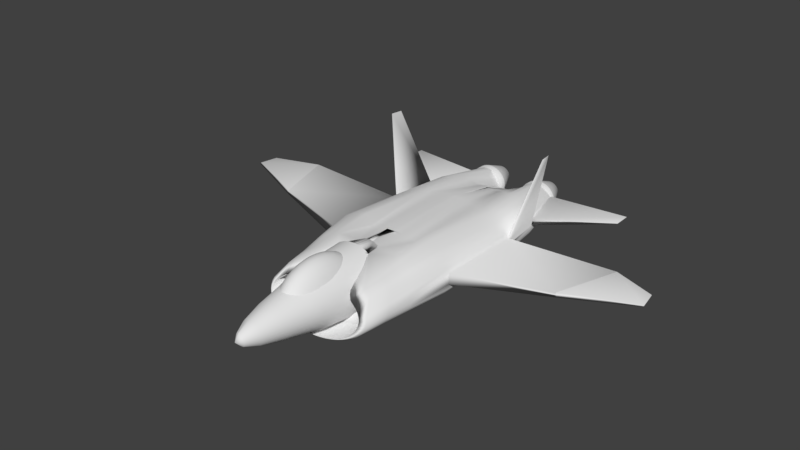 # Source: jet.blend  (saved by Blender 2.78.0; exported with 4.5.12 LTS)
import bpy
from mathutils import Matrix  # noqa: F401  (used for matrix-valued properties, if any)

bpy.ops.wm.read_factory_settings(use_empty=True)
scene = bpy.context.scene
scene.name = 'Scene'

# ---- collections
col_collection_1 = bpy.data.collections.new('Collection 1'); scene.collection.children.link(col_collection_1)

# ---- world
world_world = bpy.data.worlds.new('World'); scene.world = world_world
world_world.color = (0.05088, 0.05088, 0.05088)
world_world.use_sun_shadow = False
world_world.sun_shadow_jitter_overblur = 0.0
world_world.cycles.sampling_method = 'MANUAL'

# ---- meshes
me_cylinder_002 = bpy.data.meshes.new('Cylinder.002')
me_cylinder_002.from_pydata([(3.326, 0.589, -0.07419), (3.335, 0.5419, -0.06742), (3.279, 0.5802, -0.2046), (3.287, 0.5493, -0.201), (2.637, 0.5027, -0.335), (2.646, 0.3957, -0.3321), (2.336, 0.3699, 0.1173), (2.328, 0.5335, 0.1119), (-2.321, 0.5335, 0.1119), (-2.329, 0.3699, 0.1173), (-2.639, 0.3957, -0.3321), (-2.63, 0.5027, -0.335), (-3.28, 0.5493, -0.201), (-3.272, 0.5802, -0.2046), (-3.327, 0.5419, -0.06742), (-3.319, 0.589, -0.07419)], [], [(5, 4, 2, 3), (2, 0, 1, 3), (7, 6, 1, 0), (6, 5, 3, 1), (4, 7, 0, 2), (8, 9, 14, 15), (13, 15, 14, 12), (11, 8, 15, 13), (9, 10, 12, 14), (10, 11, 13, 12)])
me_cylinder_002.polygons.foreach_set('use_smooth', [True] * 10)
me_cylinder_002.use_remesh_preserve_volume = False
me_cylinder_002.use_remesh_preserve_attributes = False
me_cylinder_002.use_mirror_vertex_groups = False
me_cylinder_002.update()
me_cylinder_001 = bpy.data.meshes.new('Cylinder.001')
me_cylinder_001.from_pydata([(0.4474, 0.4583, -1.175), (0.4779, 0.451, -1.175), (0.5073, 0.4293, -1.175), (0.5344, 0.3941, -1.175), (0.5581, 0.3467, -1.175), (0.5776, 0.289, -1.175), (0.5921, 0.2231, -1.175), (0.601, 0.1517, -1.175), (0.604, 0.07732, -1.175), (0.601, 0.002995, -1.175), (0.5921, -0.06848, -1.175), (0.5776, -0.1343, -1.175), (0.5581, -0.1921, -1.175), (0.5344, -0.2395, -1.175), (0.5073, -0.2747, -1.175), (0.4779, -0.2964, -1.175), (0.4474, -0.3037, -1.175), (0.4168, -0.2964, -1.175), (0.3874, -0.2747, -1.175), (0.3603, -0.2395, -1.175), (0.3366, -0.1921, -1.175), (0.3171, -0.1343, -1.175), (0.3027, -0.06848, -1.175), (0.2937, 0.002995, -1.175), (0.2907, 0.07733, -1.175), (0.2937, 0.1517, -1.175), (0.3027, 0.2231, -1.175), (0.3171, 0.289, -1.175), (0.3366, 0.3467, -1.175), (0.3603, 0.3941, -1.175), (0.3874, 0.4293, -1.175), (0.4168, 0.451, -1.175), (0.4474, 0.7385, -1.039), (0.5004, 0.7258, -1.039), (0.5514, 0.6882, -1.039), (0.5984, 0.6271, -1.039), (0.6396, 0.5448, -1.039), (0.6734, 0.4446, -1.039), (0.6985, 0.3303, -1.039), (0.714, 0.2063, -1.039), (0.7192, 0.07732, -1.039), (0.714, -0.05166, -1.039), (0.6985, -0.1757, -1.039), (0.6734, -0.29, -1.039), (0.6396, -0.3902, -1.039), (0.5984, -0.4724, -1.039), (0.5514, -0.5335, -1.039), (0.5004, -0.5711, -1.039), (0.4474, -0.5838, -1.039), (0.3943, -0.5711, -1.039), (0.3434, -0.5335, -1.039), (0.2964, -0.4724, -1.039), (0.2552, -0.3902, -1.039), (0.2214, -0.29, -1.039), (0.1962, -0.1757, -1.039), (0.1808, -0.05166, -1.039), (0.1756, 0.07733, -1.039), (0.1808, 0.2063, -1.039), (0.1962, 0.3303, -1.039), (0.2214, 0.4447, -1.039), (0.2552, 0.5448, -1.039), (0.2964, 0.6271, -1.039), (0.3434, 0.6882, -1.039), (0.3943, 0.7258, -1.039), (0.4474, 0.4098, -1.175), (0.474, 0.4035, -1.175), (0.4997, 0.3845, -1.175), (0.5233, 0.3538, -1.175), (0.544, 0.3125, -1.175), (0.561, 0.2621, -1.175), (0.5737, 0.2046, -1.175), (0.5814, 0.1422, -1.175), (0.5841, 0.07732, -1.175), (0.5814, 0.01245, -1.175), (0.5737, -0.04993, -1.175), (0.561, -0.1074, -1.175), (0.544, -0.1578, -1.175), (0.5233, -0.1992, -1.175), (0.4997, -0.2299, -1.175), (0.474, -0.2488, -1.175), (0.4474, -0.2552, -1.175), (0.4207, -0.2488, -1.175), (0.3951, -0.2299, -1.175), (0.3714, -0.1992, -1.175), (0.3507, -0.1578, -1.175), (0.3337, -0.1074, -1.175), (0.3211, -0.04993, -1.175), (0.3133, 0.01245, -1.175), (0.3107, 0.07733, -1.175), (0.3133, 0.1422, -1.175), (0.3211, 0.2046, -1.175), (0.3337, 0.2621, -1.175), (0.3507, 0.3125, -1.175), (0.3714, 0.3538, -1.175), (0.3951, 0.3845, -1.175), (0.4207, 0.4035, -1.175), (0.4474, 0.4098, -1.175), (0.474, 0.4035, -1.175), (0.4997, 0.3845, -1.175), (0.5233, 0.3538, -1.175), (0.544, 0.3125, -1.175), (0.561, 0.2621, -1.175), (0.5737, 0.2046, -1.175), (0.5814, 0.1422, -1.175), (0.5841, 0.07732, -1.175), (0.5814, 0.01245, -1.175), (0.5737, -0.04993, -1.175), (0.561, -0.1074, -1.175), (0.544, -0.1578, -1.175), (0.5233, -0.1992, -1.175), (0.4997, -0.2299, -1.175), (0.474, -0.2488, -1.175), (0.4474, -0.2552, -1.175), (0.4207, -0.2488, -1.175), (0.3951, -0.2299, -1.175), (0.3714, -0.1992, -1.175), (0.3507, -0.1578, -1.175), (0.3337, -0.1074, -1.175), (0.3211, -0.04993, -1.175), (0.3133, 0.01245, -1.175), (0.3107, 0.07733, -1.175), (0.3133, 0.1422, -1.175), (0.3211, 0.2046, -1.175), (0.3337, 0.2621, -1.175), (0.3507, 0.3125, -1.175), (0.3714, 0.3538, -1.175), (0.3951, 0.3845, -1.175), (0.4207, 0.4035, -1.175), (-0.4134, 0.4035, -1.175), (-0.3878, 0.3845, -1.175), (-0.3642, 0.3538, -1.175), (-0.3435, 0.3125, -1.175), (-0.3265, 0.2621, -1.175), (-0.3138, 0.2046, -1.175), (-0.306, 0.1422, -1.175), (-0.3034, 0.07732, -1.175), (-0.306, 0.01245, -1.175), (-0.3138, -0.04993, -1.175), (-0.3265, -0.1074, -1.175), (-0.3435, -0.1578, -1.175), (-0.3642, -0.1992, -1.175), (-0.3878, -0.2299, -1.175), (-0.4134, -0.2488, -1.175), (-0.4401, -0.2552, -1.175), (-0.4668, -0.2488, -1.175), (-0.4924, -0.2299, -1.175), (-0.5161, -0.1992, -1.175), (-0.5368, -0.1578, -1.175), (-0.5538, -0.1074, -1.175), (-0.5664, -0.04993, -1.175), (-0.5742, 0.01245, -1.175), (-0.5768, 0.07732, -1.175), (-0.5742, 0.1422, -1.175), (-0.5664, 0.2046, -1.175), (-0.5538, 0.2621, -1.175), (-0.5368, 0.3125, -1.175), (-0.5161, 0.3538, -1.175), (-0.4924, 0.3845, -1.175), (-0.4668, 0.4035, -1.175), (-0.4401, 0.4098, -1.175), (-0.4134, 0.4035, -1.175), (-0.3878, 0.3845, -1.175), (-0.3642, 0.3538, -1.175), (-0.3435, 0.3125, -1.175), (-0.3265, 0.2621, -1.175), (-0.3138, 0.2046, -1.175), (-0.306, 0.1422, -1.175), (-0.3034, 0.07732, -1.175), (-0.306, 0.01245, -1.175), (-0.3138, -0.04993, -1.175), (-0.3265, -0.1074, -1.175), (-0.3435, -0.1578, -1.175), (-0.3642, -0.1992, -1.175), (-0.3878, -0.2299, -1.175), (-0.4134, -0.2488, -1.175), (-0.4401, -0.2552, -1.175), (-0.4668, -0.2488, -1.175), (-0.4924, -0.2299, -1.175), (-0.5161, -0.1992, -1.175), (-0.5368, -0.1578, -1.175), (-0.5538, -0.1074, -1.175), (-0.5664, -0.04993, -1.175), (-0.5742, 0.01245, -1.175), (-0.5768, 0.07732, -1.175), (-0.5742, 0.1422, -1.175), (-0.5664, 0.2046, -1.175), (-0.5538, 0.2621, -1.175), (-0.5368, 0.3125, -1.175), (-0.5161, 0.3538, -1.175), (-0.4924, 0.3845, -1.175), (-0.4668, 0.4035, -1.175), (-0.4401, 0.4098, -1.175), (-0.3871, 0.7258, -1.039), (-0.3361, 0.6882, -1.039), (-0.2891, 0.6271, -1.039), (-0.2479, 0.5448, -1.039), (-0.2141, 0.4446, -1.039), (-0.189, 0.3303, -1.039), (-0.1735, 0.2063, -1.039), (-0.1683, 0.07732, -1.039), (-0.1735, -0.05166, -1.039), (-0.189, -0.1757, -1.039), (-0.2141, -0.29, -1.039), (-0.2479, -0.3902, -1.039), (-0.2891, -0.4724, -1.039), (-0.3361, -0.5335, -1.039), (-0.3871, -0.5711, -1.039), (-0.4401, -0.5838, -1.039), (-0.4931, -0.5711, -1.039), (-0.5441, -0.5335, -1.039), (-0.5911, -0.4724, -1.039), (-0.6323, -0.3902, -1.039), (-0.6661, -0.29, -1.039), (-0.6912, -0.1757, -1.039), (-0.7067, -0.05166, -1.039), (-0.7119, 0.07732, -1.039), (-0.7067, 0.2063, -1.039), (-0.6912, 0.3303, -1.039), (-0.6661, 0.4446, -1.039), (-0.6323, 0.5448, -1.039), (-0.5911, 0.6271, -1.039), (-0.5441, 0.6882, -1.039), (-0.4931, 0.7258, -1.039), (-0.4401, 0.7385, -1.039), (-0.4096, 0.451, -1.175), (-0.3802, 0.4293, -1.175), (-0.3531, 0.3941, -1.175), (-0.3294, 0.3467, -1.175), (-0.3099, 0.289, -1.175), (-0.2954, 0.2231, -1.175), (-0.2865, 0.1517, -1.175), (-0.2835, 0.07732, -1.175), (-0.2865, 0.002994, -1.175), (-0.2954, -0.06848, -1.175), (-0.3099, -0.1344, -1.175), (-0.3294, -0.1921, -1.175), (-0.3531, -0.2395, -1.175), (-0.3802, -0.2747, -1.175), (-0.4096, -0.2964, -1.175), (-0.4401, -0.3037, -1.175), (-0.4707, -0.2964, -1.175), (-0.5001, -0.2747, -1.175), (-0.5271, -0.2395, -1.175), (-0.5509, -0.1921, -1.175), (-0.5704, -0.1344, -1.175), (-0.5848, -0.06848, -1.175), (-0.5937, 0.002993, -1.175), (-0.5968, 0.07732, -1.175), (-0.5937, 0.1517, -1.175), (-0.5848, 0.2231, -1.175), (-0.5704, 0.289, -1.175), (-0.5509, 0.3467, -1.175), (-0.5271, 0.3941, -1.175), (-0.5001, 0.4293, -1.175), (-0.4707, 0.451, -1.175), (-0.4401, 0.4583, -1.175)], [], [(2, 3, 67, 66), (31, 63, 32, 0), (30, 62, 63, 31), (29, 61, 62, 30), (28, 60, 61, 29), (27, 59, 60, 28), (26, 58, 59, 27), (25, 57, 58, 26), (24, 56, 57, 25), (23, 55, 56, 24), (22, 54, 55, 23), (21, 53, 54, 22), (20, 52, 53, 21), (19, 51, 52, 20), (18, 50, 51, 19), (17, 49, 50, 18), (16, 48, 49, 17), (15, 47, 48, 16), (14, 46, 47, 15), (13, 45, 46, 14), (12, 44, 45, 13), (11, 43, 44, 12), (10, 42, 43, 11), (9, 41, 42, 10), (8, 40, 41, 9), (7, 39, 40, 8), (6, 38, 39, 7), (5, 37, 38, 6), (4, 36, 37, 5), (3, 35, 36, 4), (2, 34, 35, 3), (1, 33, 34, 2), (0, 32, 33, 1), (64, 65, 97, 96), (11, 12, 76, 75), (20, 21, 85, 84), (29, 30, 94, 93), (7, 8, 72, 71), (16, 17, 81, 80), (25, 26, 90, 89), (3, 4, 68, 67), (12, 13, 77, 76), (21, 22, 86, 85), (30, 31, 95, 94), (8, 9, 73, 72), (17, 18, 82, 81), (26, 27, 91, 90), (4, 5, 69, 68), (13, 14, 78, 77), (22, 23, 87, 86), (0, 1, 65, 64), (31, 0, 64, 95), (9, 10, 74, 73), (18, 19, 83, 82), (27, 28, 92, 91), (5, 6, 70, 69), (14, 15, 79, 78), (23, 24, 88, 87), (1, 2, 66, 65), (10, 11, 75, 74), (19, 20, 84, 83), (28, 29, 93, 92), (6, 7, 71, 70), (15, 16, 80, 79), (24, 25, 89, 88), (91, 92, 124, 123), (78, 79, 111, 110), (65, 66, 98, 97), (92, 93, 125, 124), (79, 80, 112, 111), (66, 67, 99, 98), (93, 94, 126, 125), (80, 81, 113, 112), (67, 68, 100, 99), (94, 95, 127, 126), (81, 82, 114, 113), (68, 69, 101, 100), (95, 64, 96, 127), (82, 83, 115, 114), (69, 70, 102, 101), (83, 84, 116, 115), (70, 71, 103, 102), (84, 85, 117, 116), (71, 72, 104, 103), (85, 86, 118, 117), (72, 73, 105, 104), (86, 87, 119, 118), (73, 74, 106, 105), (87, 88, 120, 119), (74, 75, 107, 106), (88, 89, 121, 120), (75, 76, 108, 107), (89, 90, 122, 121), (76, 77, 109, 108), (90, 91, 123, 122), (77, 78, 110, 109), (165, 164, 132, 133), (166, 165, 133, 134), (167, 166, 134, 135), (168, 167, 135, 136), (169, 168, 136, 137), (170, 169, 137, 138), (171, 170, 138, 139), (244, 243, 179, 180), (226, 225, 161, 162), (239, 238, 174, 175), (252, 251, 187, 188), (234, 233, 169, 170), (247, 246, 182, 183), (229, 228, 164, 165), (242, 241, 177, 178), (255, 254, 190, 191), (246, 245, 181, 182), (228, 227, 163, 164), (232, 231, 167, 168), (249, 248, 184, 185), (231, 230, 166, 167), (164, 163, 131, 132), (190, 189, 157, 158), (176, 175, 143, 144), (162, 161, 129, 130), (188, 187, 155, 156), (174, 173, 141, 142), (160, 191, 159, 128), (186, 185, 153, 154), (185, 184, 152, 153), (237, 205, 204, 236), (238, 206, 205, 237), (239, 207, 206, 238), (240, 208, 207, 239), (241, 209, 208, 240), (242, 210, 209, 241), (243, 211, 210, 242), (244, 212, 211, 243), (245, 213, 212, 244), (246, 214, 213, 245), (247, 215, 214, 246), (248, 216, 215, 247), (249, 217, 216, 248), (250, 218, 217, 249), (251, 219, 218, 250), (252, 220, 219, 251), (253, 221, 220, 252), (254, 222, 221, 253), (255, 223, 222, 254), (191, 190, 158, 159), (236, 204, 203, 235), (235, 203, 202, 234), (234, 202, 201, 233), (233, 201, 200, 232), (232, 200, 199, 231), (231, 199, 198, 230), (230, 198, 197, 229), (229, 197, 196, 228), (228, 196, 195, 227), (227, 195, 194, 226), (226, 194, 193, 225), (253, 252, 188, 189), (184, 183, 151, 152), (183, 182, 150, 151), (182, 181, 149, 150), (181, 180, 148, 149), (180, 179, 147, 148), (179, 178, 146, 147), (178, 177, 145, 146), (245, 244, 180, 181), (241, 240, 176, 177), (236, 235, 171, 172), (224, 192, 223, 255), (235, 234, 170, 171), (248, 247, 183, 184), (230, 229, 165, 166), (243, 242, 178, 179), (225, 224, 160, 161), (238, 237, 173, 174), (251, 250, 186, 187), (233, 232, 168, 169), (224, 255, 191, 160), (237, 236, 172, 173), (250, 249, 185, 186), (254, 253, 189, 190), (227, 226, 162, 163), (240, 239, 175, 176), (177, 176, 144, 145), (163, 162, 130, 131), (189, 188, 156, 157), (175, 174, 142, 143), (161, 160, 128, 129), (187, 186, 154, 155), (173, 172, 140, 141), (172, 171, 139, 140), (225, 193, 192, 224)])
me_cylinder_001.polygons.foreach_set('use_smooth', [True] * 192)
me_cylinder_001.use_remesh_preserve_volume = False
me_cylinder_001.use_remesh_preserve_attributes = False
me_cylinder_001.use_mirror_vertex_groups = False
me_cylinder_001.update()
me_sphere_002 = bpy.data.meshes.new('Sphere.002')
me_sphere_002.from_pydata([(0.03806, 0.1913, 0.9808), (0.07466, 0.3753, 0.9239), (0.1084, 0.5449, 0.8315), (0.1379, 0.6935, 0.7071), (0.1622, 0.8155, 0.5556), (0.1802, 0.9061, 0.3827), (0.07466, 0.1802, 0.9808), (0.1464, 0.3536, 0.9239), (0.2126, 0.5133, 0.8315), (0.2706, 0.6533, 0.7071), (0.3182, 0.7682, 0.5556), (0.3536, 0.8536, 0.3827), (0.1084, 0.1622, 0.9808), (0.2126, 0.3182, 0.9239), (0.3087, 0.4619, 0.8315), (0.3928, 0.5879, 0.7071), (0.4619, 0.6913, 0.5556), (0.5133, 0.7682, 0.3827), (0.1379, 0.1379, 0.9808), (0.2706, 0.2706, 0.9239), (0.3928, 0.3928, 0.8315), (0.5, 0.5, 0.7071), (0.5879, 0.5879, 0.5556), (0.6533, 0.6533, 0.3827), (0.1622, 0.1084, 0.9808), (0.3182, 0.2126, 0.9239), (0.4619, 0.3087, 0.8315), (0.5879, 0.3928, 0.7071), (0.6913, 0.4619, 0.5556), (0.7682, 0.5133, 0.3827), (0.1802, 0.07466, 0.9808), (0.3536, 0.1464, 0.9239), (0.5133, 0.2126, 0.8315), (0.6533, 0.2706, 0.7071), (0.7682, 0.3182, 0.5556), (0.8536, 0.3536, 0.3827), (0.1913, 0.03806, 0.9808), (0.3753, 0.07466, 0.9239), (0.5449, 0.1084, 0.8315), (0.6935, 0.1379, 0.7071), (0.8155, 0.1622, 0.5556), (0.9061, 0.1802, 0.3827), (0.1951, -3.266e-07, 0.9808), (0.3827, -3.192e-07, 0.9239), (0.5556, -3.117e-07, 0.8315), (0.7071, -3.192e-07, 0.7071), (0.8315, -3.341e-07, 0.5556), (0.9239, -2.745e-07, 0.3827), (0.1913, -0.03806, 0.9808), (0.3753, -0.07466, 0.9239), (0.5449, -0.1084, 0.8315), (0.6935, -0.138, 0.7071), (0.8155, -0.1622, 0.5556), (0.9061, -0.1802, 0.3827), (0.1802, -0.07466, 0.9808), (0.3536, -0.1464, 0.9239), (0.5133, -0.2126, 0.8315), (0.6533, -0.2706, 0.7071), (0.7682, -0.3182, 0.5556), (0.8536, -0.3536, 0.3827), (0.1622, -0.1084, 0.9808), (0.3182, -0.2126, 0.9239), (0.4619, -0.3087, 0.8315), (0.5879, -0.3928, 0.7071), (0.6913, -0.4619, 0.5556), (0.7682, -0.5133, 0.3827), (0.1379, -0.138, 0.9808), (0.2706, -0.2706, 0.9239), (0.3928, -0.3928, 0.8315), (0.5, -0.5, 0.7071), (0.5879, -0.5879, 0.5556), (0.6533, -0.6533, 0.3827), (0.1084, -0.1622, 0.9808), (0.2126, -0.3182, 0.9239), (0.3087, -0.4619, 0.8315), (0.3928, -0.5879, 0.7071), (0.4619, -0.6913, 0.5556), (0.5133, -0.7682, 0.3827), (0.07466, -0.1802, 0.9808), (0.1464, -0.3536, 0.9239), (0.2126, -0.5133, 0.8315), (0.2706, -0.6533, 0.7071), (0.3182, -0.7682, 0.5556), (0.3536, -0.8536, 0.3827), (0.03806, -0.1913, 0.9808), (0.07466, -0.3753, 0.9239), (0.1084, -0.5449, 0.8315), (0.1379, -0.6935, 0.7071), (0.1622, -0.8155, 0.5556), (0.1802, -0.9061, 0.3827), (-7.212e-09, -0.1951, 0.9808), (4.122e-08, -0.3827, 0.9239), (2.632e-08, -0.5556, 0.8315), (-2.584e-08, -0.7071, 0.7071), (-8.544e-08, -0.8315, 0.5556), (6.357e-08, -0.9239, 0.3827), (-0.03806, -0.1913, 0.9808), (-0.07466, -0.3753, 0.9239), (-0.1084, -0.5449, 0.8315), (-0.1379, -0.6935, 0.7071), (-0.1622, -0.8155, 0.5556), (-0.1802, -0.9061, 0.3827), (-0.07466, -0.1802, 0.9808), (-0.1464, -0.3536, 0.9239), (-0.2126, -0.5133, 0.8315), (-0.2706, -0.6533, 0.7071), (-0.3182, -0.7682, 0.5556), (-0.3536, -0.8536, 0.3827), (-1.81e-07, -5.968e-07, 1.0), (-0.1084, -0.1622, 0.9808), (-0.2126, -0.3182, 0.9239), (-0.3087, -0.4619, 0.8315), (-0.3928, -0.5879, 0.7071), (-0.4619, -0.6913, 0.5556), (-0.5133, -0.7682, 0.3827), (-0.1379, -0.138, 0.9808), (-0.2706, -0.2706, 0.9239), (-0.3928, -0.3928, 0.8315), (-0.5, -0.5, 0.7071), (-0.5879, -0.5879, 0.5556), (-0.6533, -0.6533, 0.3827), (-0.1622, -0.1084, 0.9808), (-0.3182, -0.2126, 0.9239), (-0.4619, -0.3087, 0.8315), (-0.5879, -0.3928, 0.7071), (-0.6913, -0.4619, 0.5556), (-0.7682, -0.5133, 0.3827), (-0.1802, -0.07466, 0.9808), (-0.3536, -0.1464, 0.9239), (-0.5133, -0.2126, 0.8315), (-0.6533, -0.2706, 0.7071), (-0.7682, -0.3182, 0.5556), (-0.8536, -0.3536, 0.3827), (-0.1913, -0.03806, 0.9808), (-0.3753, -0.07466, 0.9239), (-0.5449, -0.1084, 0.8315), (-0.6935, -0.1379, 0.7071), (-0.8155, -0.1622, 0.5556), (-0.9061, -0.1802, 0.3827), (-0.1951, -3.117e-07, 0.9808), (-0.3827, -2.819e-07, 0.9239), (-0.5556, -2.819e-07, 0.8315), (-0.7071, -1.851e-07, 0.7071), (-0.8315, -1.404e-07, 0.5556), (-0.9239, -3.192e-07, 0.3827), (-0.1913, 0.03806, 0.9808), (-0.3753, 0.07466, 0.9239), (-0.5449, 0.1084, 0.8315), (-0.6935, 0.1379, 0.7071), (-0.8155, 0.1622, 0.5556), (-0.9061, 0.1802, 0.3827), (-0.1802, 0.07466, 0.9808), (-0.3536, 0.1464, 0.9239), (-0.5133, 0.2126, 0.8315), (-0.6533, 0.2706, 0.7071), (-0.7682, 0.3182, 0.5556), (-0.8536, 0.3536, 0.3827), (-0.1622, 0.1084, 0.9808), (-0.3182, 0.2126, 0.9239), (-0.4619, 0.3087, 0.8315), (-0.5879, 0.3928, 0.7071), (-0.6913, 0.4619, 0.5556), (-0.7682, 0.5133, 0.3827), (-0.1379, 0.1379, 0.9808), (-0.2706, 0.2706, 0.9239), (-0.3928, 0.3928, 0.8315), (-0.5, 0.5, 0.7071), (-0.5879, 0.5879, 0.5556), (-0.6533, 0.6533, 0.3827), (-0.1084, 0.1622, 0.9808), (-0.2126, 0.3182, 0.9239), (-0.3087, 0.4619, 0.8315), (-0.3928, 0.5879, 0.7071), (-0.4619, 0.6913, 0.5556), (-0.5133, 0.7682, 0.3827), (-0.07466, 0.1802, 0.9808), (-0.1464, 0.3536, 0.9239), (-0.2126, 0.5133, 0.8315), (-0.2706, 0.6533, 0.7071), (-0.3182, 0.7682, 0.5556), (-0.3536, 0.8536, 0.3827), (-0.03806, 0.1913, 0.9808), (-0.07466, 0.3753, 0.9239), (-0.1084, 0.5449, 0.8315), (-0.1379, 0.6935, 0.7071), (-0.1622, 0.8155, 0.5556), (-0.1802, 0.9061, 0.3827), (3.749e-08, 0.1951, 0.9808), (7.847e-08, 0.3827, 0.9239), (1.083e-07, 0.5556, 0.8315), (1.53e-07, 0.7071, 0.7071), (2.722e-07, 0.8315, 0.5556), (6.357e-08, 0.9239, 0.3827)], [], [(188, 187, 0, 1), (189, 188, 1, 2), (190, 189, 2, 3), (191, 190, 3, 4), (192, 191, 4, 5), (187, 108, 0), (0, 108, 6), (1, 0, 6, 7), (2, 1, 7, 8), (3, 2, 8, 9), (4, 3, 9, 10), (5, 4, 10, 11), (10, 9, 15, 16), (11, 10, 16, 17), (6, 108, 12), (7, 6, 12, 13), (8, 7, 13, 14), (9, 8, 14, 15), (13, 12, 18, 19), (14, 13, 19, 20), (15, 14, 20, 21), (16, 15, 21, 22), (17, 16, 22, 23), (12, 108, 18), (23, 22, 28, 29), (18, 108, 24), (19, 18, 24, 25), (20, 19, 25, 26), (21, 20, 26, 27), (22, 21, 27, 28), (25, 24, 30, 31), (26, 25, 31, 32), (27, 26, 32, 33), (28, 27, 33, 34), (29, 28, 34, 35), (24, 108, 30), (35, 34, 40, 41), (30, 108, 36), (31, 30, 36, 37), (32, 31, 37, 38), (33, 32, 38, 39), (34, 33, 39, 40), (38, 37, 43, 44), (39, 38, 44, 45), (40, 39, 45, 46), (41, 40, 46, 47), (36, 108, 42), (37, 36, 42, 43), (42, 108, 48), (43, 42, 48, 49), (44, 43, 49, 50), (45, 44, 50, 51), (46, 45, 51, 52), (47, 46, 52, 53), (50, 49, 55, 56), (51, 50, 56, 57), (52, 51, 57, 58), (53, 52, 58, 59), (48, 108, 54), (49, 48, 54, 55), (54, 108, 60), (55, 54, 60, 61), (56, 55, 61, 62), (57, 56, 62, 63), (58, 57, 63, 64), (59, 58, 64, 65), (63, 62, 68, 69), (64, 63, 69, 70), (65, 64, 70, 71), (60, 108, 66), (61, 60, 66, 67), (62, 61, 67, 68), (66, 108, 72), (67, 66, 72, 73), (68, 67, 73, 74), (69, 68, 74, 75), (70, 69, 75, 76), (71, 70, 76, 77), (76, 75, 81, 82), (77, 76, 82, 83), (72, 108, 78), (73, 72, 78, 79), (74, 73, 79, 80), (75, 74, 80, 81), (78, 108, 84), (79, 78, 84, 85), (80, 79, 85, 86), (81, 80, 86, 87), (82, 81, 87, 88), (83, 82, 88, 89), (88, 87, 93, 94), (89, 88, 94, 95), (84, 108, 90), (85, 84, 90, 91), (86, 85, 91, 92), (87, 86, 92, 93), (91, 90, 96, 97), (92, 91, 97, 98), (93, 92, 98, 99), (94, 93, 99, 100), (95, 94, 100, 101), (90, 108, 96), (101, 100, 106, 107), (96, 108, 102), (97, 96, 102, 103), (98, 97, 103, 104), (99, 98, 104, 105), (100, 99, 105, 106), (103, 102, 109, 110), (104, 103, 110, 111), (105, 104, 111, 112), (106, 105, 112, 113), (107, 106, 113, 114), (102, 108, 109), (114, 113, 119, 120), (109, 108, 115), (110, 109, 115, 116), (111, 110, 116, 117), (112, 111, 117, 118), (113, 112, 118, 119), (117, 116, 122, 123), (118, 117, 123, 124), (119, 118, 124, 125), (120, 119, 125, 126), (115, 108, 121), (116, 115, 121, 122), (121, 108, 127), (122, 121, 127, 128), (123, 122, 128, 129), (124, 123, 129, 130), (125, 124, 130, 131), (126, 125, 131, 132), (130, 129, 135, 136), (131, 130, 136, 137), (132, 131, 137, 138), (127, 108, 133), (128, 127, 133, 134), (129, 128, 134, 135), (133, 108, 139), (134, 133, 139, 140), (135, 134, 140, 141), (136, 135, 141, 142), (137, 136, 142, 143), (138, 137, 143, 144), (142, 141, 147, 148), (143, 142, 148, 149), (144, 143, 149, 150), (139, 108, 145), (140, 139, 145, 146), (141, 140, 146, 147), (145, 108, 151), (146, 145, 151, 152), (147, 146, 152, 153), (148, 147, 153, 154), (149, 148, 154, 155), (150, 149, 155, 156), (155, 154, 160, 161), (156, 155, 161, 162), (151, 108, 157), (152, 151, 157, 158), (153, 152, 158, 159), (154, 153, 159, 160), (157, 108, 163), (158, 157, 163, 164), (159, 158, 164, 165), (160, 159, 165, 166), (161, 160, 166, 167), (162, 161, 167, 168), (167, 166, 172, 173), (168, 167, 173, 174), (163, 108, 169), (164, 163, 169, 170), (165, 164, 170, 171), (166, 165, 171, 172), (170, 169, 175, 176), (171, 170, 176, 177), (172, 171, 177, 178), (173, 172, 178, 179), (174, 173, 179, 180), (169, 108, 175), (180, 179, 185, 186), (175, 108, 181), (176, 175, 181, 182), (177, 176, 182, 183), (178, 177, 183, 184), (179, 178, 184, 185), (183, 182, 188, 189), (184, 183, 189, 190), (185, 184, 190, 191), (186, 185, 191, 192), (181, 108, 187), (182, 181, 187, 188)])
me_sphere_002.polygons.foreach_set('use_smooth', [True] * 192)
me_sphere_002.use_remesh_preserve_volume = False
me_sphere_002.use_remesh_preserve_attributes = False
me_sphere_002.use_mirror_vertex_groups = False
me_sphere_002.update()
me_sphere = bpy.data.meshes.new('Sphere')
me_sphere.from_pydata([(0.03806, 0.1913, 1.031), (0.07466, 0.3753, 0.945), (0.1084, 0.5449, 0.8057), (0.1379, 0.6935, 0.66), (0.1622, 0.8155, 0.5556), (0.1802, 0.9061, 0.3827), (0.1913, 0.9619, 0.1951), (0.07466, 0.1802, 1.031), (0.1464, 0.3536, 0.945), (0.2126, 0.5133, 0.8057), (0.2706, 0.6533, 0.66), (0.3182, 0.7682, 0.5556), (0.3536, 0.8536, 0.3827), (0.3753, 0.9061, 0.1951), (0.1084, 0.1622, 1.031), (0.2126, 0.3182, 0.945), (0.3087, 0.4619, 0.8057), (0.3928, 0.5879, 0.66), (0.4619, 0.6913, 0.5556), (0.5133, 0.7682, 0.3827), (0.5449, 0.8155, 0.1951), (0.1379, 0.1379, 1.031), (0.2706, 0.2706, 0.945), (0.3928, 0.3928, 0.8057), (0.5, 0.5, 0.66), (0.5879, 0.5879, 0.5556), (0.6533, 0.6533, 0.3827), (0.6935, 0.6935, 0.1951), (0.1622, 0.1084, 1.031), (0.3182, 0.2126, 0.945), (0.4619, 0.3087, 0.8057), (0.5879, 0.3928, 0.66), (0.6913, 0.4619, 0.5556), (0.7682, 0.5133, 0.3827), (0.8155, 0.5449, 0.1951), (0.1802, 0.07466, 1.031), (0.3536, 0.1464, 0.945), (0.5133, 0.2126, 0.8057), (0.6533, 0.2706, 0.66), (0.7682, 0.3182, 0.5556), (0.8536, 0.3536, 0.3827), (0.9061, 0.3753, 0.1951), (0.1913, 0.03806, 1.031), (0.3753, 0.07466, 0.945), (0.5449, 0.1084, 0.8057), (0.6935, 0.1379, 0.66), (0.8155, 0.1622, 0.5556), (0.9061, 0.1802, 0.3827), (0.9619, 0.1913, 0.1951), (0.1951, -3.204e-07, 1.031), (0.3827, -3.129e-07, 0.945), (0.5556, -3.129e-07, 0.8057), (0.7071, -3.297e-07, 0.66), (0.8315, -3.341e-07, 0.5556), (0.9239, -2.745e-07, 0.3827), (0.9808, -3.937e-07, 0.1951), (0.1913, -0.03806, 1.031), (0.3753, -0.07466, 0.945), (0.5449, -0.1084, 0.8057), (0.6935, -0.138, 0.66), (0.8155, -0.1622, 0.5556), (0.9061, -0.1802, 0.3827), (0.9619, -0.1913, 0.1951), (0.1802, -0.07466, 1.031), (0.3536, -0.1464, 0.945), (0.5133, -0.2126, 0.8057), (0.6533, -0.2706, 0.66), (0.7682, -0.3182, 0.5556), (0.8536, -0.3536, 0.3827), (0.9061, -0.3753, 0.1951), (0.1622, -0.1084, 1.031), (0.3182, -0.2126, 0.945), (0.4619, -0.3087, 0.8057), (0.5879, -0.3928, 0.66), (0.6913, -0.4619, 0.5556), (0.7682, -0.5133, 0.3827), (0.8155, -0.5449, 0.1951), (0.1379, -0.138, 1.031), (0.2706, -0.2706, 0.945), (0.3928, -0.3928, 0.8057), (0.5, -0.5, 0.66), (0.5879, -0.5879, 0.5556), (0.6533, -0.6533, 0.3827), (0.6935, -0.6935, 0.1951), (0.1084, -0.1622, 1.031), (0.2126, -0.3182, 0.945), (0.3087, -0.4619, 0.8057), (0.3928, -0.5879, 0.66), (0.4619, -0.6913, 0.5556), (0.5133, -0.7682, 0.3827), (0.5449, -0.8155, 0.1951), (0.07466, -0.1802, 1.017), (0.1464, -0.3536, 0.945), (0.2126, -0.5133, 0.8222), (0.2706, -0.6533, 0.66), (0.3182, -0.7682, 0.5556), (0.3536, -0.8536, 0.3827), (0.3753, -0.9061, 0.1951), (0.03806, -0.1913, 1.017), (0.07466, -0.3753, 0.9428), (0.1084, -0.5449, 0.8222), (0.1379, -0.6935, 0.66), (0.1622, -0.8155, 0.5556), (0.1802, -0.9061, 0.3827), (0.1913, -0.9619, 0.1951), (-7.212e-09, -0.1951, 1.017), (4.122e-08, -0.3827, 0.9428), (2.632e-08, -0.5556, 0.8222), (-2.584e-08, -0.7071, 0.66), (-8.544e-08, -0.8315, 0.5556), (6.357e-08, -0.9239, 0.3827), (-8.544e-08, -0.9808, 0.1951), (-0.03806, -0.1913, 1.017), (-0.07466, -0.3753, 0.9428), (-0.1084, -0.5449, 0.8222), (-0.1379, -0.6935, 0.66), (-0.1622, -0.8155, 0.5556), (-0.1802, -0.9061, 0.3827), (-0.1913, -0.9619, 0.1951), (-0.07466, -0.1802, 1.017), (-0.1464, -0.3536, 0.9428), (-0.2126, -0.5133, 0.8222), (-0.2706, -0.6533, 0.66), (-0.3182, -0.7682, 0.5556), (-0.3536, -0.8536, 0.3827), (-0.3753, -0.9061, 0.1951), (-1.788e-07, -5.811e-07, 1.06), (-0.1084, -0.1622, 1.017), (-0.2126, -0.3182, 0.9428), (-0.3087, -0.4619, 0.8222), (-0.3928, -0.5879, 0.66), (-0.4619, -0.6913, 0.5556), (-0.5133, -0.7682, 0.3827), (-0.5449, -0.8155, 0.1951), (-0.1379, -0.138, 1.017), (-0.2706, -0.2706, 0.9428), (-0.3928, -0.3928, 0.8222), (-0.5, -0.5, 0.66), (-0.5879, -0.5879, 0.5556), (-0.6533, -0.6533, 0.3827), (-0.6935, -0.6935, 0.1951), (-0.1622, -0.1084, 1.017), (-0.3182, -0.2126, 0.9428), (-0.4619, -0.3087, 0.8222), (-0.5879, -0.3928, 0.66), (-0.6913, -0.4619, 0.5556), (-0.7682, -0.5133, 0.3827), (-0.8155, -0.5449, 0.1951), (-0.1802, -0.07466, 1.017), (-0.3536, -0.1464, 0.9428), (-0.5133, -0.2126, 0.8222), (-0.6533, -0.2706, 0.66), (-0.7682, -0.3182, 0.5556), (-0.8536, -0.3536, 0.3827), (-0.9061, -0.3753, 0.1951), (-0.1913, -0.03806, 1.017), (-0.3753, -0.07466, 0.9428), (-0.5449, -0.1084, 0.8222), (-0.6935, -0.1379, 0.66), (-0.8155, -0.1622, 0.5556), (-0.9061, -0.1802, 0.3827), (-0.9619, -0.1913, 0.1951), (-0.1951, -3.036e-07, 1.017), (-0.3827, -2.777e-07, 0.9428), (-0.5556, -2.84e-07, 0.8222), (-0.7071, -1.956e-07, 0.66), (-0.8315, -1.404e-07, 0.5556), (-0.9239, -3.192e-07, 0.3827), (-0.9808, -9.567e-08, 0.1951), (-0.1913, 0.03806, 1.017), (-0.3753, 0.07466, 0.9428), (-0.5449, 0.1084, 0.8222), (-0.6935, 0.1379, 0.66), (-0.8155, 0.1622, 0.5556), (-0.9061, 0.1802, 0.3827), (-0.9619, 0.1913, 0.1951), (-0.1802, 0.07466, 1.017), (-0.3536, 0.1464, 0.9428), (-0.5133, 0.2126, 0.8222), (-0.6533, 0.2706, 0.66), (-0.7682, 0.3182, 0.5556), (-0.8536, 0.3536, 0.3827), (-0.9061, 0.3753, 0.1951), (-0.1622, 0.1084, 1.017), (-0.3182, 0.2126, 0.9428), (-0.4619, 0.3087, 0.8222), (-0.5879, 0.3928, 0.66), (-0.6913, 0.4619, 0.5556), (-0.7682, 0.5133, 0.3827), (-0.8155, 0.5449, 0.1951), (-0.1379, 0.1379, 1.017), (-0.2706, 0.2706, 0.9428), (-0.3928, 0.3928, 0.8222), (-0.5, 0.5, 0.66), (-0.5879, 0.5879, 0.5556), (-0.6533, 0.6533, 0.3827), (-0.6935, 0.6935, 0.1951), (-0.1084, 0.1622, 1.017), (-0.2126, 0.3182, 0.9428), (-0.3087, 0.4619, 0.8222), (-0.3928, 0.5879, 0.66), (-0.4619, 0.6913, 0.5556), (-0.5133, 0.7682, 0.3827), (-0.5449, 0.8155, 0.1951), (-0.07466, 0.1802, 1.017), (-0.1464, 0.3536, 0.945), (-0.2126, 0.5133, 0.8057), (-0.2706, 0.6533, 0.66), (-0.3182, 0.7682, 0.5556), (-0.3536, 0.8536, 0.3827), (-0.3753, 0.9061, 0.1951), (-0.03806, 0.1913, 1.031), (-0.07466, 0.3753, 0.945), (-0.1084, 0.5449, 0.8057), (-0.1379, 0.6935, 0.66), (-0.1622, 0.8155, 0.5556), (-0.1802, 0.9061, 0.3827), (-0.1913, 0.9619, 0.1951), (4.47e-08, 0.1951, 1.031), (7.451e-08, 0.3827, 0.945), (1.043e-07, 0.5556, 0.8057), (1.53e-07, 0.7071, 0.66), (2.722e-07, 0.8315, 0.5556), (6.357e-08, 0.9239, 0.3827), (2.573e-07, 0.9808, 0.1951)], [], [(219, 218, 0, 1), (220, 219, 1, 2), (221, 220, 2, 3), (222, 221, 3, 4), (223, 222, 4, 5), (224, 223, 5, 6), (218, 126, 0), (0, 126, 7), (1, 0, 7, 8), (2, 1, 8, 9), (3, 2, 9, 10), (4, 3, 10, 11), (5, 4, 11, 12), (6, 5, 12, 13), (11, 10, 17, 18), (12, 11, 18, 19), (13, 12, 19, 20), (7, 126, 14), (8, 7, 14, 15), (9, 8, 15, 16), (10, 9, 16, 17), (15, 14, 21, 22), (16, 15, 22, 23), (17, 16, 23, 24), (18, 17, 24, 25), (19, 18, 25, 26), (20, 19, 26, 27), (14, 126, 21), (26, 25, 32, 33), (27, 26, 33, 34), (21, 126, 28), (22, 21, 28, 29), (23, 22, 29, 30), (24, 23, 30, 31), (25, 24, 31, 32), (29, 28, 35, 36), (30, 29, 36, 37), (31, 30, 37, 38), (32, 31, 38, 39), (33, 32, 39, 40), (34, 33, 40, 41), (28, 126, 35), (40, 39, 46, 47), (41, 40, 47, 48), (35, 126, 42), (36, 35, 42, 43), (37, 36, 43, 44), (38, 37, 44, 45), (39, 38, 45, 46), (44, 43, 50, 51), (45, 44, 51, 52), (46, 45, 52, 53), (47, 46, 53, 54), (48, 47, 54, 55), (42, 126, 49), (43, 42, 49, 50), (55, 54, 61, 62), (49, 126, 56), (50, 49, 56, 57), (51, 50, 57, 58), (52, 51, 58, 59), (53, 52, 59, 60), (54, 53, 60, 61), (58, 57, 64, 65), (59, 58, 65, 66), (60, 59, 66, 67), (61, 60, 67, 68), (62, 61, 68, 69), (56, 126, 63), (57, 56, 63, 64), (69, 68, 75, 76), (63, 126, 70), (64, 63, 70, 71), (65, 64, 71, 72), (66, 65, 72, 73), (67, 66, 73, 74), (68, 67, 74, 75), (73, 72, 79, 80), (74, 73, 80, 81), (75, 74, 81, 82), (76, 75, 82, 83), (70, 126, 77), (71, 70, 77, 78), (72, 71, 78, 79), (77, 126, 84), (78, 77, 84, 85), (79, 78, 85, 86), (80, 79, 86, 87), (81, 80, 87, 88), (82, 81, 88, 89), (83, 82, 89, 90), (88, 87, 94, 95), (89, 88, 95, 96), (90, 89, 96, 97), (84, 126, 91), (85, 84, 91, 92), (86, 85, 92, 93), (87, 86, 93, 94), (91, 126, 98), (92, 91, 98, 99), (93, 92, 99, 100), (94, 93, 100, 101), (95, 94, 101, 102), (96, 95, 102, 103), (97, 96, 103, 104), (102, 101, 108, 109), (103, 102, 109, 110), (104, 103, 110, 111), (98, 126, 105), (99, 98, 105, 106), (100, 99, 106, 107), (101, 100, 107, 108), (106, 105, 112, 113), (107, 106, 113, 114), (108, 107, 114, 115), (109, 108, 115, 116), (110, 109, 116, 117), (111, 110, 117, 118), (105, 126, 112), (117, 116, 123, 124), (118, 117, 124, 125), (112, 126, 119), (113, 112, 119, 120), (114, 113, 120, 121), (115, 114, 121, 122), (116, 115, 122, 123), (120, 119, 127, 128), (121, 120, 128, 129), (122, 121, 129, 130), (123, 122, 130, 131), (124, 123, 131, 132), (125, 124, 132, 133), (119, 126, 127), (132, 131, 138, 139), (133, 132, 139, 140), (127, 126, 134), (128, 127, 134, 135), (129, 128, 135, 136), (130, 129, 136, 137), (131, 130, 137, 138), (136, 135, 142, 143), (137, 136, 143, 144), (138, 137, 144, 145), (139, 138, 145, 146), (140, 139, 146, 147), (134, 126, 141), (135, 134, 141, 142), (147, 146, 153, 154), (141, 126, 148), (142, 141, 148, 149), (143, 142, 149, 150), (144, 143, 150, 151), (145, 144, 151, 152), (146, 145, 152, 153), (151, 150, 157, 158), (152, 151, 158, 159), (153, 152, 159, 160), (154, 153, 160, 161), (148, 126, 155), (149, 148, 155, 156), (150, 149, 156, 157), (155, 126, 162), (156, 155, 162, 163), (157, 156, 163, 164), (158, 157, 164, 165), (159, 158, 165, 166), (160, 159, 166, 167), (161, 160, 167, 168), (165, 164, 171, 172), (166, 165, 172, 173), (167, 166, 173, 174), (168, 167, 174, 175), (162, 126, 169), (163, 162, 169, 170), (164, 163, 170, 171), (169, 126, 176), (170, 169, 176, 177), (171, 170, 177, 178), (172, 171, 178, 179), (173, 172, 179, 180), (174, 173, 180, 181), (175, 174, 181, 182), (180, 179, 186, 187), (181, 180, 187, 188), (182, 181, 188, 189), (176, 126, 183), (177, 176, 183, 184), (178, 177, 184, 185), (179, 178, 185, 186), (183, 126, 190), (184, 183, 190, 191), (185, 184, 191, 192), (186, 185, 192, 193), (187, 186, 193, 194), (188, 187, 194, 195), (189, 188, 195, 196), (194, 193, 200, 201), (195, 194, 201, 202), (196, 195, 202, 203), (190, 126, 197), (191, 190, 197, 198), (192, 191, 198, 199), (193, 192, 199, 200), (198, 197, 204, 205), (199, 198, 205, 206), (200, 199, 206, 207), (201, 200, 207, 208), (202, 201, 208, 209), (203, 202, 209, 210), (197, 126, 204), (209, 208, 215, 216), (210, 209, 216, 217), (204, 126, 211), (205, 204, 211, 212), (206, 205, 212, 213), (207, 206, 213, 214), (208, 207, 214, 215), (213, 212, 219, 220), (214, 213, 220, 221), (215, 214, 221, 222), (216, 215, 222, 223), (217, 216, 223, 224), (211, 126, 218), (212, 211, 218, 219)])
me_sphere.polygons.foreach_set('use_smooth', [True] * 224)
me_sphere.use_remesh_preserve_volume = False
me_sphere.use_remesh_preserve_attributes = False
me_sphere.use_mirror_vertex_groups = False
me_sphere.update()
me_cylinder = bpy.data.meshes.new('Cylinder')
me_cylinder.from_pydata([(0.01974, 0.2456, -0.9448), (0.09372, 0.2406, -0.9449), (0.185, -0.1024, -1.001), (0.2368, 0.4156, -1.002), (0.3647, 0.692, -1.001), (0.3697, 0.7127, 0.8626), (0.4388, 0.7343, -1.0), (0.45, 0.654, 0.9117), (0.5098, 0.69, -1.0), (0.5226, 0.5842, 0.9447), (0.5719, 0.6139, -1.0), (0.5863, 0.5047, 0.9517), (0.6243, 0.5297, -1.0), (0.64, 0.4168, 0.9594), (0.666, 0.4389, -1.0), (0.6827, 0.322, 0.9677), (0.6964, 0.343, -1.0), (0.7137, 0.2218, 0.9764), (0.7148, 0.2436, -1.0), (0.7326, 0.1181, 0.9855), (0.7209, 0.1426, -1.0), (0.7389, 0.01262, 0.9947), (0.7148, -0.09037, -1.0), (0.7326, -0.0929, 1.004), (0.6964, -0.1897, -1.0), (0.7137, -0.1966, 1.013), (0.666, -0.2856, -1.0), (0.6827, -0.2967, 1.022), (0.6243, -0.3764, -1.0), (0.64, -0.3916, 1.03), (0.5719, -0.4606, -1.0), (0.5863, -0.4795, 1.038), (0.5098, -0.5368, -1.0), (0.5226, -0.559, 1.045), (0.4389, -0.6035, -1.0), (0.45, -0.6287, 1.051), (0.3605, -0.5415, -1.0), (0.3697, -0.6875, 1.056), (0.2975, -0.4454, -1.0), (0.283, -0.7342, 1.06), (0.1866, -0.5229, -1.0), (0.1916, -0.7682, 1.063), (0.0941, -0.5427, -1.0), (0.09685, -0.7889, 1.065), (3.935e-07, -0.5493, -1.0), (0.0004641, -0.7958, 1.065), (0.0, 1.106, 0.2683), (0.1305, 1.098, 0.2687), (0.2588, 1.074, 0.27), (0.3827, 1.035, 0.2722), (0.5, 1.364, 0.2752), (0.6088, 1.309, 0.279), (0.7071, 1.229, 0.2835), (0.7934, 1.137, 0.2886), (0.866, 1.036, 0.2942), (0.9239, 0.7403, 0.3003), (0.9659, 0.6248, 0.3067), (0.9914, 0.4926, 0.3134), (1.0, 0.07363, 0.3201), (0.9914, -0.1217, 0.3269), (0.9659, -0.2414, 0.3336), (0.9239, -0.3569, 0.34), (0.866, -0.4663, 0.3461), (0.7934, -0.5678, 0.3517), (0.7071, -0.6595, 0.3568), (0.6088, -0.7399, 0.3613), (0.5, -0.8077, 0.3651), (0.3827, -0.8616, 0.3681), (0.2588, -0.9009, 0.3702), (0.1305, -0.9247, 0.3716), (3.894e-07, -0.9326, 0.372), (0.3559, 0.8826, 0.8158), (0.5416, 0.8992, 0.8345), (0.5889, 0.8537, 0.8552), (0.6303, 0.8019, 0.8597), (0.6653, 0.7445, 0.8646), (0.6931, 0.6826, 0.8699), (0.7923, 0.2328, 0.9503), (0.8132, 0.1174, 0.9603), (0.8202, 1.937e-07, 0.9704), (0.8132, -0.1174, 0.9805), (0.7923, -0.2328, 0.9904), (0.7578, -0.3442, 1.0), (0.7104, -0.4497, 1.009), (0.6507, -0.5476, 1.017), (0.58, -0.636, 1.025), (0.4993, -0.7136, 1.032), (0.4101, -0.779, 1.037), (0.3139, -0.831, 1.042), (0.2123, -0.8688, 1.045), (0.1071, -0.8918, 1.047), (3.912e-07, -0.8995, 1.048), (0.1305, 1.24, -0.3231), (0.2588, 1.215, -0.3224), (0.3827, 1.175, -0.3212), (0.5, 1.119, -0.3196), (0.6088, 1.049, -0.3176), (0.7071, 0.9657, -0.3152), (0.7934, 0.8709, -0.3125), (0.866, 0.7661, -0.3095), (0.9239, 0.653, -0.3063), (0.9659, 0.5335, -0.3028), (0.9914, 0.4136, -0.2993), (1.0, 0.1396, -0.2957), (0.9914, -0.1258, -0.2921), (0.9659, -0.2495, -0.2885), (0.9239, -0.3689, -0.2851), (0.866, -0.482, -0.2818), (0.7934, -0.5869, -0.2788), (0.7071, -0.6817, -0.2761), (0.6088, -0.7648, -0.2737), (0.5, -0.8349, -0.2717), (0.3827, -0.8907, -0.2701), (0.2588, -0.9312, -0.2689), (0.1305, -0.9558, -0.2682), (3.894e-07, -0.9641, -0.268), (0.0, 1.248, -0.3233), (0.1179, 0.8013, -0.7015), (0.2068, 0.7823, -0.7011), (0.2926, 0.9207, -0.7005), (0.4535, 1.017, -0.644), (0.5521, 1.022, -0.6427), (0.6413, 0.9384, -0.641), (0.7195, 0.8425, -0.6391), (0.7855, 0.7364, -0.6371), (0.8379, 0.622, -0.6348), (0.8761, 0.5012, -0.6325), (0.8992, 0.3761, -0.63), (0.907, 0.1076, -0.6275), (0.8992, -0.1273, -0.625), (0.8761, -0.2524, -0.6226), (0.8379, -0.3732, -0.6202), (0.7855, -0.4876, -0.618), (0.7195, -0.5937, -0.6159), (0.6413, -0.6896, -0.614), (0.5521, -0.7737, -0.6124), (0.4535, -0.8445, -0.611), (0.3471, -0.901, -0.6099), (0.2347, -0.942, -0.6091), (0.1184, -0.9669, -0.6086), (3.9e-07, -0.9752, -0.6084), (0.02746, 0.8077, -0.7016), (2.637, 0.5027, -0.335), (2.646, 0.3957, -0.3321), (2.336, 0.3699, 0.1173), (2.328, 0.5335, 0.1119), (0.0005815, 1.447, 0.6995), (0.03674, 1.44, 0.6999), (0.07165, 1.429, 0.7006), (0.2543, 1.328, 0.6439), (0.5592, 0.9581, 0.6886), (0.6199, 0.9034, 0.7051), (0.6731, 0.8411, 0.7097), (0.718, 0.7721, 0.7148), (0.7537, 0.6978, 0.7203), (0.8379, 0.3357, 0.7813), (0.86, 0.2159, 0.7904), (0.8675, 0.01934, 0.7996), (0.86, -0.1185, 0.8088), (0.8379, -0.2351, 0.8179), (0.8014, -0.3475, 0.8267), (0.7512, -0.4541, 0.8349), (0.6882, -0.5529, 0.8426), (0.6134, -0.6422, 0.8496), (0.5281, -0.7205, 0.8557), (0.4337, -0.7865, 0.8608), (0.332, -0.839, 0.8649), (0.2245, -0.8772, 0.8679), (0.1132, -0.9004, 0.8697), (3.907e-07, -0.9082, 0.8703), (0.05177, 1.22, 0.5107), (0.1242, 1.206, 0.5115), (0.1942, 1.184, 0.5128), (0.495, 1.174, 0.5222), (0.5774, 1.12, 0.5385), (0.6519, 1.056, 0.5506), (0.7172, 0.9825, 0.5554), (0.7722, 0.9017, 0.5607), (0.8161, 0.7134, 0.5664), (0.8848, 0.4417, 0.6074), (0.9082, 0.3173, 0.6156), (0.916, 0.03924, 0.6239), (0.9082, -0.1197, 0.6322), (0.8848, -0.2374, 0.6404), (0.8463, -0.351, 0.6483), (0.7933, -0.4586, 0.6558), (0.7267, -0.5583, 0.6627), (0.6477, -0.6485, 0.669), (0.5576, -0.7276, 0.6745), (0.458, -0.7943, 0.6791), (0.3505, -0.8473, 0.6828), (0.2371, -0.8859, 0.6855), (0.1196, -0.9093, 0.6871), (3.903e-07, -0.9171, 0.6877), (0.9914, 0.4136, -0.2993), (1.0, 0.1396, -0.2957), (0.8992, 0.3761, -0.63), (0.907, 0.1076, -0.6275), (0.9914, 0.4136, -0.2993), (1.0, 0.1396, -0.2957), (0.8992, 0.3761, -0.63), (0.907, 0.1076, -0.6275), (0.9914, 0.4136, -0.2993), (1.0, 0.1396, -0.2957), (0.8992, 0.3761, -0.63), (0.907, 0.1076, -0.6275), (0.9914, 0.4136, -0.2993), (1.0, 0.1396, -0.2957), (0.8992, 0.3761, -0.63), (0.907, 0.1076, -0.6275), (1.299, 3.431, -0.4223), (1.301, 3.422, -0.4214), (1.276, 3.422, -0.5046), (1.278, 3.414, -0.504), (0.7209, 0.1426, -1.0), (0.7148, -0.09037, -1.0), (0.8992, -0.1273, -0.625), (0.7082, 0.09395, -0.5667), (0.7082, 0.363, -0.5667), (0.7082, 0.09395, -1.004), (0.7082, 0.363, -1.004), (1.876, 0.2622, -0.9613), (1.876, 0.3117, -0.9613), (1.876, 0.2622, -1.077), (1.876, 0.3117, -1.077), (0.4474, 0.7385, -1.001), (0.5004, 0.7258, -1.001), (0.5514, 0.6882, -1.001), (0.5984, 0.6271, -1.001), (0.6396, 0.5448, -1.001), (0.6734, 0.4446, -1.001), (0.6985, 0.3303, -1.001), (0.714, 0.2063, -1.001), (0.7192, 0.07733, -1.001), (0.714, -0.05166, -1.001), (0.6985, -0.1757, -1.001), (0.6734, -0.29, -1.001), (0.6396, -0.3902, -1.001), (0.5984, -0.4724, -1.001), (0.5514, -0.5335, -1.001), (0.5004, -0.5711, -1.001), (0.4474, -0.5838, -1.001), (0.3943, -0.5711, -1.001), (0.3434, -0.5335, -1.001), (0.2964, -0.4724, -1.001), (0.2552, -0.3902, -1.001), (0.2214, -0.29, -1.001), (0.1962, -0.1757, -1.001), (0.1808, -0.05166, -1.001), (0.1756, 0.07733, -1.001), (0.1808, 0.2063, -1.001), (0.1962, 0.3303, -1.001), (0.2214, 0.4447, -1.001), (0.2552, 0.5448, -1.001), (0.2964, 0.6271, -1.001), (0.3434, 0.6882, -1.001), (0.3943, 0.7258, -1.001), (0.4474, 0.7385, -1.039), (0.5004, 0.7258, -1.039), (0.5514, 0.6882, -1.039), (0.5984, 0.6271, -1.039), (0.6396, 0.5448, -1.039), (0.6734, 0.4446, -1.039), (0.6985, 0.3303, -1.039), (0.714, 0.2063, -1.039), (0.7192, 0.07732, -1.039), (0.714, -0.05166, -1.039), (0.6985, -0.1757, -1.039), (0.6734, -0.29, -1.039), (0.6396, -0.3902, -1.039), (0.5984, -0.4724, -1.039), (0.5514, -0.5335, -1.039), (0.5004, -0.5711, -1.039), (0.4474, -0.5838, -1.039), (0.3943, -0.5711, -1.039), (0.3434, -0.5335, -1.039), (0.2964, -0.4724, -1.039), (0.2552, -0.3902, -1.039), (0.2214, -0.29, -1.039), (0.1962, -0.1757, -1.039), (0.1808, -0.05166, -1.039), (0.1756, 0.07733, -1.039), (0.1808, 0.2063, -1.039), (0.1962, 0.3303, -1.039), (0.2214, 0.4447, -1.039), (0.2552, 0.5448, -1.039), (0.2964, 0.6271, -1.039), (0.3434, 0.6882, -1.039), (0.3943, 0.7258, -1.039), (0.4474, 0.4098, -1.175), (0.474, 0.4035, -1.175), (0.4997, 0.3845, -1.175), (0.5233, 0.3538, -1.175), (0.544, 0.3125, -1.175), (0.561, 0.2621, -1.175), (0.5737, 0.2046, -1.175), (0.5814, 0.1422, -1.175), (0.5841, 0.07732, -1.175), (0.5814, 0.01245, -1.175), (0.5737, -0.04993, -1.175), (0.561, -0.1074, -1.175), (0.544, -0.1578, -1.175), (0.5233, -0.1992, -1.175), (0.4997, -0.2299, -1.175), (0.474, -0.2488, -1.175), (0.4474, -0.2552, -1.175), (0.4207, -0.2488, -1.175), (0.3951, -0.2299, -1.175), (0.3714, -0.1992, -1.175), (0.3507, -0.1578, -1.175), (0.3337, -0.1074, -1.175), (0.3211, -0.04993, -1.175), (0.3133, 0.01245, -1.175), (0.3107, 0.07733, -1.175), (0.3133, 0.1422, -1.175), (0.3211, 0.2046, -1.175), (0.3337, 0.2621, -1.175), (0.3507, 0.3125, -1.175), (0.3714, 0.3538, -1.175), (0.3951, 0.3845, -1.175), (0.4207, 0.4035, -1.175), (0.4474, 0.4098, -1.013), (0.474, 0.4035, -1.013), (0.4997, 0.3845, -1.013), (0.5233, 0.3538, -1.013), (0.544, 0.3125, -1.013), (0.561, 0.2621, -1.013), (0.5737, 0.2046, -1.013), (0.5814, 0.1422, -1.013), (0.5841, 0.07732, -1.013), (0.5814, 0.01245, -1.013), (0.5737, -0.04993, -1.013), (0.561, -0.1074, -1.013), (0.544, -0.1578, -1.013), (0.5233, -0.1992, -1.013), (0.4997, -0.2299, -1.013), (0.474, -0.2488, -1.013), (0.4474, -0.2552, -1.013), (0.4207, -0.2488, -1.013), (0.3951, -0.2299, -1.013), (0.3714, -0.1992, -1.013), (0.3507, -0.1578, -1.013), (0.3337, -0.1074, -1.013), (0.3211, -0.04993, -1.013), (0.3133, 0.01245, -1.013), (0.3107, 0.07733, -1.013), (0.3133, 0.1422, -1.013), (0.3211, 0.2046, -1.013), (0.3337, 0.2621, -1.013), (0.3507, 0.3125, -1.013), (0.3714, 0.3538, -1.013), (0.3951, 0.3845, -1.013), (0.4207, 0.4035, -1.013), (-0.4135, 0.4035, -1.013), (-0.3878, 0.3845, -1.013), (-0.3642, 0.3538, -1.013), (-0.3435, 0.3125, -1.013), (-0.3265, 0.2621, -1.013), (-0.3138, 0.2046, -1.013), (-0.306, 0.1422, -1.013), (-0.3034, 0.07732, -1.013), (-0.306, 0.01245, -1.013), (-0.3138, -0.04993, -1.013), (-0.3265, -0.1074, -1.013), (-0.3435, -0.1578, -1.013), (-0.3642, -0.1992, -1.013), (-0.3878, -0.2299, -1.013), (-0.4134, -0.2488, -1.013), (-0.4401, -0.2552, -1.013), (-0.4668, -0.2488, -1.013), (-0.4924, -0.2299, -1.013), (-0.5161, -0.1992, -1.013), (-0.5368, -0.1578, -1.013), (-0.5538, -0.1074, -1.013), (-0.5664, -0.04993, -1.013), (-0.5742, 0.01245, -1.013), (-0.5768, 0.07732, -1.013), (-0.5742, 0.1422, -1.013), (-0.5664, 0.2046, -1.013), (-0.5538, 0.2621, -1.013), (-0.5368, 0.3125, -1.013), (-0.5161, 0.3538, -1.013), (-0.4924, 0.3845, -1.013), (-0.4668, 0.4035, -1.013), (-0.4401, 0.4098, -1.013), (-0.4134, 0.4035, -1.175), (-0.3878, 0.3845, -1.175), (-0.3642, 0.3538, -1.175), (-0.3435, 0.3125, -1.175), (-0.3265, 0.2621, -1.175), (-0.3138, 0.2046, -1.175), (-0.306, 0.1422, -1.175), (-0.3034, 0.07732, -1.175), (-0.306, 0.01245, -1.175), (-0.3138, -0.04993, -1.175), (-0.3265, -0.1074, -1.175), (-0.3435, -0.1578, -1.175), (-0.3642, -0.1992, -1.175), (-0.3878, -0.2299, -1.175), (-0.4134, -0.2488, -1.175), (-0.4401, -0.2552, -1.175), (-0.4668, -0.2488, -1.175), (-0.4924, -0.2299, -1.175), (-0.5161, -0.1992, -1.175), (-0.5368, -0.1578, -1.175), (-0.5538, -0.1074, -1.175), (-0.5664, -0.04993, -1.175), (-0.5742, 0.01245, -1.175), (-0.5768, 0.07732, -1.175), (-0.5742, 0.1422, -1.175), (-0.5664, 0.2046, -1.175), (-0.5538, 0.2621, -1.175), (-0.5368, 0.3125, -1.175), (-0.5161, 0.3538, -1.175), (-0.4924, 0.3845, -1.175), (-0.4668, 0.4035, -1.175), (-0.4401, 0.4098, -1.175), (-0.3871, 0.7258, -1.039), (-0.3361, 0.6882, -1.039), (-0.2891, 0.6271, -1.039), (-0.2479, 0.5448, -1.039), (-0.2141, 0.4446, -1.039), (-0.189, 0.3303, -1.039), (-0.1735, 0.2063, -1.039), (-0.1683, 0.07732, -1.039), (-0.1735, -0.05166, -1.039), (-0.189, -0.1757, -1.039), (-0.2141, -0.29, -1.039), (-0.2479, -0.3902, -1.039), (-0.2891, -0.4724, -1.039), (-0.3361, -0.5335, -1.039), (-0.3871, -0.5711, -1.039), (-0.4401, -0.5838, -1.039), (-0.4931, -0.5711, -1.039), (-0.5441, -0.5335, -1.039), (-0.5911, -0.4724, -1.039), (-0.6323, -0.3902, -1.039), (-0.6661, -0.29, -1.039), (-0.6912, -0.1757, -1.039), (-0.7067, -0.05166, -1.039), (-0.7119, 0.07732, -1.039), (-0.7067, 0.2063, -1.039), (-0.6912, 0.3303, -1.039), (-0.6661, 0.4446, -1.039), (-0.6323, 0.5448, -1.039), (-0.5911, 0.6271, -1.039), (-0.5441, 0.6882, -1.039), (-0.4931, 0.7258, -1.039), (-0.4401, 0.7385, -1.039), (-0.3871, 0.7258, -1.001), (-0.3361, 0.6882, -1.001), (-0.2891, 0.6271, -1.001), (-0.2479, 0.5448, -1.001), (-0.2141, 0.4446, -1.001), (-0.189, 0.3303, -1.001), (-0.1735, 0.2063, -1.001), (-0.1683, 0.07732, -1.001), (-0.1735, -0.05166, -1.001), (-0.189, -0.1757, -1.001), (-0.2141, -0.29, -1.001), (-0.2479, -0.3902, -1.001), (-0.2891, -0.4724, -1.001), (-0.3361, -0.5335, -1.001), (-0.3871, -0.5711, -1.001), (-0.4401, -0.5838, -1.001), (-0.4931, -0.5711, -1.001), (-0.5441, -0.5335, -1.001), (-0.5911, -0.4724, -1.001), (-0.6323, -0.3902, -1.001), (-0.6661, -0.29, -1.001), (-0.6912, -0.1757, -1.001), (-0.7067, -0.05166, -1.001), (-0.7119, 0.07732, -1.001), (-0.7067, 0.2063, -1.001), (-0.6912, 0.3303, -1.001), (-0.6661, 0.4446, -1.001), (-0.6323, 0.5448, -1.001), (-0.5911, 0.6271, -1.001), (-0.5441, 0.6882, -1.001), (-0.4931, 0.7258, -1.001), (-0.4401, 0.7385, -1.001), (-1.869, 0.3117, -1.077), (-1.869, 0.2622, -1.077), (-1.869, 0.3117, -0.9613), (-1.869, 0.2622, -0.9613), (-0.7009, 0.363, -1.004), (-0.7009, 0.09395, -1.004), (-0.7009, 0.363, -0.5667), (-0.7009, 0.09395, -0.5667), (-0.892, -0.1273, -0.625), (-0.7075, -0.09037, -1.0), (-0.7137, 0.1426, -1.0), (-1.27, 3.414, -0.504), (-1.268, 3.422, -0.5046), (-1.294, 3.422, -0.4214), (-1.291, 3.431, -0.4223), (-0.8997, 0.1076, -0.6275), (-0.892, 0.3761, -0.63), (-0.9927, 0.1396, -0.2957), (-0.9842, 0.4136, -0.2993), (-0.8997, 0.1076, -0.6275), (-0.892, 0.3761, -0.63), (-0.9927, 0.1396, -0.2957), (-0.9842, 0.4136, -0.2993), (-0.8997, 0.1076, -0.6275), (-0.892, 0.3761, -0.63), (-0.9927, 0.1396, -0.2957), (-0.9842, 0.4136, -0.2993), (-0.8997, 0.1076, -0.6275), (-0.892, 0.3761, -0.63), (-0.9927, 0.1396, -0.2957), (-0.9842, 0.4136, -0.2993), (0.00725, -0.9171, 0.6877), (-0.1123, -0.9093, 0.6871), (-0.2298, -0.8859, 0.6855), (-0.3433, -0.8473, 0.6828), (-0.4508, -0.7943, 0.6791), (-0.5504, -0.7276, 0.6745), (-0.6405, -0.6485, 0.669), (-0.7195, -0.5583, 0.6627), (-0.7861, -0.4586, 0.6558), (-0.8391, -0.351, 0.6483), (-0.8776, -0.2374, 0.6404), (-0.9009, -0.1197, 0.6322), (-0.9088, 0.03924, 0.6239), (-0.9009, 0.3173, 0.6156), (-0.8776, 0.4417, 0.6074), (-0.8088, 0.7134, 0.5664), (-0.765, 0.9017, 0.5607), (-0.7099, 0.9825, 0.5554), (-0.6446, 1.056, 0.5506), (-0.5701, 1.12, 0.5385), (-0.4877, 1.174, 0.5222), (-0.1869, 1.184, 0.5128), (-0.117, 1.206, 0.5115), (-0.04452, 1.22, 0.5107), (0.00725, -0.9082, 0.8703), (-0.106, -0.9004, 0.8697), (-0.2173, -0.8772, 0.8679), (-0.3247, -0.839, 0.8649), (-0.4265, -0.7865, 0.8608), (-0.5208, -0.7205, 0.8557), (-0.6061, -0.6422, 0.8496), (-0.6809, -0.5529, 0.8426), (-0.744, -0.4541, 0.8349), (-0.7942, -0.3475, 0.8267), (-0.8306, -0.2351, 0.8179), (-0.8528, -0.1185, 0.8088), (-0.8602, 0.01934, 0.7996), (-0.8528, 0.2159, 0.7904), (-0.8306, 0.3357, 0.7813), (-0.7465, 0.6978, 0.7203), (-0.7107, 0.7721, 0.7148), (-0.6659, 0.8411, 0.7097), (-0.6127, 0.9034, 0.7051), (-0.552, 0.9581, 0.6886), (-0.2568, 1.286, 0.6502), (-0.07515, 1.429, 0.7006), (-0.04024, 1.44, 0.6999), (-0.004079, 1.447, 0.6995), (-2.321, 0.5335, 0.1119), (-2.329, 0.3699, 0.1173), (-2.639, 0.3957, -0.3321), (-2.63, 0.5027, -0.335), (-0.02021, 0.8077, -0.7016), (0.00725, -0.9752, -0.6084), (-0.1111, -0.9669, -0.6086), (-0.2275, -0.942, -0.6091), (-0.3398, -0.901, -0.6099), (-0.4462, -0.8445, -0.611), (-0.5449, -0.7737, -0.6124), (-0.6341, -0.6896, -0.614), (-0.7123, -0.5937, -0.6159), (-0.7782, -0.4876, -0.618), (-0.8307, -0.3732, -0.6202), (-0.8688, -0.2524, -0.6226), (-0.892, -0.1273, -0.625), (-0.8997, 0.1076, -0.6275), (-0.892, 0.3761, -0.63), (-0.8688, 0.5012, -0.6325), (-0.8307, 0.622, -0.6348), (-0.7782, 0.7364, -0.6371), (-0.7123, 0.8425, -0.6391), (-0.6341, 0.9384, -0.641), (-0.5449, 1.022, -0.6427), (-0.4462, 1.017, -0.644), (-0.2854, 0.9207, -0.7005), (-0.1996, 0.7823, -0.7011), (-0.1107, 0.8013, -0.7015), (0.007251, 1.248, -0.3233), (0.00725, -0.9641, -0.268), (-0.1233, -0.9558, -0.2682), (-0.2516, -0.9312, -0.2689), (-0.3754, -0.8907, -0.2701), (-0.4927, -0.8349, -0.2717), (-0.6015, -0.7648, -0.2737), (-0.6999, -0.6817, -0.2761), (-0.7861, -0.5869, -0.2788), (-0.8588, -0.482, -0.2818), (-0.9166, -0.3689, -0.2851), (-0.9587, -0.2495, -0.2885), (-0.9842, -0.1258, -0.2921), (-0.9927, 0.1396, -0.2957), (-0.9842, 0.4136, -0.2993), (-0.9587, 0.5335, -0.3028), (-0.9166, 0.653, -0.3063), (-0.8588, 0.7661, -0.3095), (-0.7861, 0.8709, -0.3125), (-0.6999, 0.9657, -0.3152), (-0.6015, 1.049, -0.3176), (-0.4927, 1.119, -0.3196), (-0.3754, 1.175, -0.3212), (-0.2516, 1.215, -0.3224), (-0.1233, 1.24, -0.3231), (0.00725, -0.8995, 1.048), (-0.09981, -0.8918, 1.047), (-0.205, -0.8688, 1.045), (-0.3066, -0.831, 1.042), (-0.4029, -0.779, 1.037), (-0.4921, -0.7136, 1.032), (-0.5728, -0.636, 1.025), (-0.6435, -0.5476, 1.017), (-0.7031, -0.4497, 1.009), (-0.7506, -0.3442, 1.0), (-0.785, -0.2328, 0.9904), (-0.806, -0.1174, 0.9805), (-0.813, 3.703e-06, 0.9704), (-0.806, 0.1174, 0.9603), (-0.785, 0.2328, 0.9503), (-0.6859, 0.6826, 0.8699), (-0.658, 0.7445, 0.8646), (-0.6231, 0.8019, 0.8597), (-0.5816, 0.8537, 0.8552), (-0.5343, 0.8992, 0.8345), (-0.3348, 0.7852, 0.8242), (0.00725, -0.9326, 0.372), (-0.1233, -0.9247, 0.3716), (-0.2516, -0.9009, 0.3702), (-0.3754, -0.8616, 0.3681), (-0.4927, -0.8077, 0.3651), (-0.6015, -0.7399, 0.3613), (-0.6999, -0.6595, 0.3568), (-0.7861, -0.5678, 0.3517), (-0.8588, -0.4663, 0.3461), (-0.9166, -0.3569, 0.34), (-0.9587, -0.2414, 0.3336), (-0.9842, -0.1217, 0.3269), (-0.9927, 0.07363, 0.3201), (-0.9842, 0.4926, 0.3134), (-0.9587, 0.6248, 0.3067), (-0.9166, 0.7403, 0.3003), (-0.8588, 1.036, 0.2942), (-0.7861, 1.137, 0.2886), (-0.6999, 1.229, 0.2835), (-0.6015, 1.309, 0.279), (-0.4927, 1.364, 0.2752), (-0.3754, 1.035, 0.2722), (-0.2516, 1.074, 0.27), (-0.1233, 1.098, 0.2687), (0.00725, 1.106, 0.2683), (0.00725, -0.7801, 1.079), (0.00725, -0.5493, -1.0), (-0.08939, -0.7889, 1.065), (-0.08685, -0.5427, -1.0), (-0.1841, -0.7682, 1.063), (-0.1793, -0.5229, -1.0), (-0.2756, -0.7342, 1.06), (-0.2794, -0.4454, -1.0), (-0.3622, -0.6875, 1.056), (-0.3532, -0.5415, -1.0), (-0.4425, -0.6287, 1.051), (-0.4316, -0.6035, -1.0), (-0.5152, -0.559, 1.045), (-0.5025, -0.5368, -1.0), (-0.5788, -0.4795, 1.038), (-0.5647, -0.4606, -1.0), (-0.6325, -0.3916, 1.03), (-0.6171, -0.3764, -1.0), (-0.6752, -0.2967, 1.022), (-0.6588, -0.2856, -1.0), (-0.7063, -0.1966, 1.013), (-0.6891, -0.1897, -1.0), (-0.7251, -0.09289, 1.004), (-0.7075, -0.09037, -1.0), (-0.7314, 0.01262, 0.9947), (-0.7137, 0.1426, -1.0), (-0.7251, 0.1181, 0.9855), (-0.7075, 0.2436, -1.0), (-0.7063, 0.2218, 0.9764), (-0.6891, 0.343, -1.0), (-0.6752, 0.322, 0.9677), (-0.6588, 0.4389, -1.0), (-0.6325, 0.4168, 0.9594), (-0.6171, 0.5297, -1.0), (-0.5788, 0.5047, 0.9517), (-0.5647, 0.6139, -1.0), (-0.5152, 0.5842, 0.9447), (-0.5025, 0.69, -1.0), (-0.4425, 0.654, 0.9117), (-0.4338, 0.7062, -1.0), (-0.3622, 0.7127, 0.8626), (-0.3662, 0.6864, -1.001), (-0.2733, 0.3792, -1.004), (-0.1787, -0.02341, -1.004), (-0.08647, 0.2406, -0.9449), (-0.01458, 0.2456, -0.9449), (0.3697, 0.7127, 0.6635), (0.45, 0.654, 0.7126), (0.5226, 0.5842, 0.7456), (0.5863, 0.5047, 0.7526), (0.64, 0.4168, 0.7603), (0.6827, 0.322, 0.7686), (0.7137, 0.2218, 0.7773), (0.7326, 0.1181, 0.7864), (0.7389, 0.01262, 0.7956), (0.7326, -0.0929, 0.8049), (0.7137, -0.1966, 0.8139), (0.6827, -0.2967, 0.8227), (0.64, -0.3916, 0.831), (0.5863, -0.4795, 0.8387), (0.5226, -0.559, 0.8457), (0.45, -0.6287, 0.8518), (0.3697, -0.6875, 0.8569), (0.283, -0.7342, 0.861), (0.1916, -0.7682, 0.864), (0.09685, -0.7889, 0.8658), (0.0004641, -0.7958, 0.8664), (0.3559, 0.8826, 0.6167), (0.0005815, 1.307, 0.5004), (0.03674, 1.3, 0.5008), (0.07165, 1.288, 0.5015), (0.3337, 0.9166, 0.4938), (-0.2568, 1.028, 0.5069), (-0.07515, 1.288, 0.5015), (-0.04024, 1.3, 0.5008), (-0.004079, 1.307, 0.5004), (-0.3348, 0.7852, 0.6251), (-0.08939, -0.7889, 0.8658), (-0.1841, -0.7682, 0.864), (-0.2756, -0.7342, 0.861), (-0.3622, -0.6875, 0.8569), (-0.4425, -0.6287, 0.8518), (-0.5152, -0.559, 0.8456), (-0.5788, -0.4795, 0.8387), (-0.6325, -0.3916, 0.831), (-0.6752, -0.2967, 0.8227), (-0.7063, -0.1966, 0.8139), (-0.7251, -0.09289, 0.8049), (-0.7314, 0.01262, 0.7956), (-0.7251, 0.1181, 0.7864), (-0.7063, 0.2218, 0.7773), (-0.6752, 0.322, 0.7686), (-0.6325, 0.4168, 0.7603), (-0.5788, 0.5047, 0.7526), (-0.5152, 0.5842, 0.7456), (-0.4425, 0.654, 0.7126), (-0.3622, 0.7127, 0.6635), (0.2156, 0.4653, 0.6992), (0.262, 0.4314, 0.7276), (0.304, 0.3911, 0.7466), (0.3408, 0.3451, 0.7507), (0.3718, 0.2943, 0.7551), (0.3965, 0.2395, 0.7599), (0.4145, 0.1816, 0.765), (0.4254, 0.1217, 0.7702), (0.429, 0.06068, 0.7756), (0.4254, -0.0003034, 0.7809), (0.4145, -0.06025, 0.7861), (0.3965, -0.1181, 0.7912), (0.3718, -0.1729, 0.796), (0.3408, -0.2237, 0.8004), (0.304, -0.2697, 0.8045), (0.262, -0.31, 0.808), (0.2156, -0.344, 0.811), (0.1656, -0.371, 0.8133), (0.1127, -0.3906, 0.8151), (0.05794, -0.4026, 0.8161), (0.002231, -0.4065, 0.8164), (0.2077, 0.5635, 0.6722), (0.002298, 0.8086, 0.6049), (0.0232, 0.8046, 0.6052), (0.04337, 0.798, 0.6055), (0.1949, 0.5832, 0.6011), (-0.1465, 0.6474, 0.6087), (-0.04147, 0.798, 0.6055), (-0.02129, 0.8046, 0.6052), (-0.0003954, 0.8086, 0.6049), (-0.1915, 0.5072, 0.677), (-0.04971, -0.4025, 0.8161), (-0.1045, -0.3906, 0.8151), (-0.1573, -0.371, 0.8133), (-0.2074, -0.3439, 0.811), (-0.2538, -0.31, 0.808), (-0.2958, -0.2697, 0.8045), (-0.3326, -0.2237, 0.8004), (-0.3636, -0.1729, 0.796), (-0.3883, -0.1181, 0.7912), (-0.4063, -0.06024, 0.7861), (-0.4171, -0.0003015, 0.7809), (-0.4208, 0.06068, 0.7756), (-0.4171, 0.1217, 0.7702), (-0.4063, 0.1816, 0.765), (-0.3883, 0.2395, 0.7599), (-0.3636, 0.2943, 0.7551), (-0.3326, 0.3451, 0.7507), (-0.2958, 0.3911, 0.7466), (-0.2538, 0.4314, 0.7276), (-0.2074, 0.4653, 0.6992), (0.1222, -0.5417, -1.001), (0.3639, -0.4466, -1.001), (-0.4717, -0.4159, -1.001), (-0.09258, -0.547, -1.001)], [], [(71, 5, 7, 72), (72, 7, 9, 73), (73, 9, 11, 74), (74, 11, 13, 75), (75, 13, 15, 76), (76, 15, 17, 77), (77, 17, 19, 78), (78, 19, 21, 79), (79, 21, 23, 80), (80, 23, 25, 81), (81, 25, 27, 82), (82, 27, 29, 83), (83, 29, 31, 84), (84, 31, 33, 85), (85, 33, 35, 86), (86, 35, 37, 87), (87, 37, 39, 88), (88, 39, 41, 89), (89, 41, 43, 90), (90, 43, 45, 91), (114, 69, 70, 115), (113, 68, 69, 114), (112, 67, 68, 113), (111, 66, 67, 112), (110, 65, 66, 111), (109, 64, 65, 110), (108, 63, 64, 109), (107, 62, 63, 108), (106, 61, 62, 107), (105, 60, 61, 106), (104, 59, 60, 105), (103, 58, 59, 104), (101, 56, 57, 102), (100, 55, 56, 101), (99, 54, 55, 100), (98, 53, 54, 99), (97, 52, 53, 98), (96, 51, 52, 97), (95, 50, 51, 96), (94, 49, 50, 95), (93, 48, 49, 94), (92, 47, 48, 93), (116, 46, 47, 92), (168, 90, 91, 169), (167, 89, 90, 168), (166, 88, 89, 167), (165, 87, 88, 166), (164, 86, 87, 165), (163, 85, 86, 164), (162, 84, 85, 163), (161, 83, 84, 162), (160, 82, 83, 161), (159, 81, 82, 160), (158, 80, 81, 159), (157, 79, 80, 158), (156, 78, 79, 157), (155, 77, 78, 156), (154, 76, 77, 155), (153, 75, 76, 154), (152, 74, 75, 153), (151, 73, 74, 152), (150, 72, 73, 151), (149, 71, 72, 150), (141, 116, 92, 117), (117, 92, 93, 118), (118, 93, 94, 119), (119, 94, 95, 120), (120, 95, 96, 121), (121, 96, 97, 122), (122, 97, 98, 123), (123, 98, 99, 124), (124, 99, 100, 125), (125, 100, 101, 126), (126, 101, 102, 127), (127, 102, 194, 196), (128, 103, 104, 129), (129, 104, 105, 130), (130, 105, 106, 131), (131, 106, 107, 132), (132, 107, 108, 133), (133, 108, 109, 134), (134, 109, 110, 135), (135, 110, 111, 136), (136, 111, 112, 137), (137, 112, 113, 138), (138, 113, 114, 139), (139, 114, 115, 140), (42, 139, 140, 44), (40, 138, 139, 42), (38, 137, 138, 40), (36, 136, 137, 38), (34, 135, 136, 36), (32, 134, 135, 34), (30, 133, 134, 32), (28, 132, 133, 30), (26, 131, 132, 28), (24, 130, 131, 26), (22, 129, 130, 24), (20, 128, 129, 22), (18, 127, 128, 20), (16, 126, 127, 18), (14, 125, 126, 16), (12, 124, 125, 14), (10, 123, 124, 12), (8, 122, 123, 10), (6, 121, 122, 8), (4, 120, 121, 6), (3, 119, 120, 4), (2, 118, 119, 3), (1, 117, 118, 2), (0, 141, 117, 1), (102, 57, 145, 142), (58, 103, 143, 144), (57, 58, 144, 145), (103, 102, 142, 143), (170, 146, 147, 171), (171, 147, 148, 172), (172, 148, 149, 173), (173, 149, 150, 174), (174, 150, 151, 175), (175, 151, 152, 176), (176, 152, 153, 177), (177, 153, 154, 178), (178, 154, 155, 179), (179, 155, 156, 180), (180, 156, 157, 181), (181, 157, 158, 182), (182, 158, 159, 183), (183, 159, 160, 184), (184, 160, 161, 185), (185, 161, 162, 186), (186, 162, 163, 187), (187, 163, 164, 188), (188, 164, 165, 189), (189, 165, 166, 190), (190, 166, 167, 191), (191, 167, 168, 192), (192, 168, 169, 193), (69, 192, 193, 70), (68, 191, 192, 69), (67, 190, 191, 68), (66, 189, 190, 67), (65, 188, 189, 66), (64, 187, 188, 65), (63, 186, 187, 64), (62, 185, 186, 63), (61, 184, 185, 62), (60, 183, 184, 61), (59, 182, 183, 60), (58, 181, 182, 59), (57, 180, 181, 58), (56, 179, 180, 57), (55, 178, 179, 56), (54, 177, 178, 55), (53, 176, 177, 54), (52, 175, 176, 53), (51, 174, 175, 52), (50, 173, 174, 51), (49, 172, 173, 50), (48, 171, 172, 49), (47, 170, 171, 48), (197, 196, 200, 201), (103, 128, 197, 195), (102, 103, 195, 194), (128, 127, 196, 197), (199, 201, 205, 203), (196, 194, 198, 200), (195, 197, 201, 199), (194, 195, 199, 198), (205, 204, 208, 209), (198, 199, 203, 202), (201, 200, 204, 205), (200, 198, 202, 204), (208, 206, 210, 212), (204, 202, 206, 208), (203, 205, 209, 207), (202, 203, 207, 206), (212, 210, 211, 213), (207, 209, 213, 211), (206, 207, 211, 210), (209, 208, 212, 213), (22, 129, 216, 215), (20, 22, 215, 214), (217, 218, 220, 219), (219, 220, 224, 223), (223, 224, 222, 221), (221, 222, 218, 217), (219, 223, 221, 217), (224, 220, 218, 222), (257, 225, 226, 258), (258, 226, 227, 259), (259, 227, 228, 260), (260, 228, 229, 261), (261, 229, 230, 262), (262, 230, 231, 263), (263, 231, 232, 264), (264, 232, 233, 265), (265, 233, 234, 266), (266, 234, 235, 267), (267, 235, 236, 268), (268, 236, 237, 269), (269, 237, 238, 270), (270, 238, 239, 271), (271, 239, 240, 272), (272, 240, 241, 273), (273, 241, 242, 274), (274, 242, 243, 275), (275, 243, 244, 276), (276, 244, 245, 277), (277, 245, 246, 278), (278, 246, 247, 279), (279, 247, 248, 280), (280, 248, 249, 281), (281, 249, 250, 282), (282, 250, 251, 283), (283, 251, 252, 284), (284, 252, 253, 285), (285, 253, 254, 286), (286, 254, 255, 287), (226, 225, 256, 255, 254, 253, 252, 251, 250, 249, 248, 247, 246, 245, 244, 243, 242, 241, 240, 239, 238, 237, 236, 235, 234, 233, 232, 231, 230, 229, 228, 227), (287, 255, 256, 288), (288, 256, 225, 257), (292, 293, 325, 324), (321, 322, 323, 324, 325, 326, 327, 328, 329, 330, 331, 332, 333, 334, 335, 336, 337, 338, 339, 340, 341, 342, 343, 344, 345, 346, 347, 348, 349, 350, 351, 352), (319, 320, 352, 351), (306, 307, 339, 338), (293, 294, 326, 325), (320, 289, 321, 352), (307, 308, 340, 339), (294, 295, 327, 326), (308, 309, 341, 340), (295, 296, 328, 327), (309, 310, 342, 341), (296, 297, 329, 328), (310, 311, 343, 342), (297, 298, 330, 329), (311, 312, 344, 343), (298, 299, 331, 330), (312, 313, 345, 344), (299, 300, 332, 331), (313, 314, 346, 345), (300, 301, 333, 332), (314, 315, 347, 346), (301, 302, 334, 333), (315, 316, 348, 347), (302, 303, 335, 334), (289, 290, 322, 321), (316, 317, 349, 348), (303, 304, 336, 335), (290, 291, 323, 322), (317, 318, 350, 349), (304, 305, 337, 336), (291, 292, 324, 323), (318, 319, 351, 350), (305, 306, 338, 337), (415, 414, 382, 383), (389, 388, 356, 357), (403, 402, 370, 371), (404, 403, 371, 372), (405, 404, 372, 373), (406, 405, 373, 374), (407, 406, 374, 375), (408, 407, 375, 376), (396, 395, 363, 364), (411, 410, 378, 379), (385, 416, 384, 353), (399, 398, 366, 367), (384, 383, 382, 381, 380, 379, 378, 377, 376, 375, 374, 373, 372, 371, 370, 369, 368, 367, 366, 365, 364, 363, 362, 361, 360, 359, 358, 357, 356, 355, 354, 353), (434, 466, 465, 433), (417, 449, 480, 448), (479, 480, 449, 450, 451, 452, 453, 454, 455, 456, 457, 458, 459, 460, 461, 462, 463, 464, 465, 466, 467, 468, 469, 470, 471, 472, 473, 474, 475, 476, 477, 478), (419, 451, 450, 418), (420, 452, 451, 419), (421, 453, 452, 420), (422, 454, 453, 421), (423, 455, 454, 422), (424, 456, 455, 423), (425, 457, 456, 424), (426, 458, 457, 425), (427, 459, 458, 426), (428, 460, 459, 427), (386, 385, 353, 354), (412, 411, 379, 380), (398, 397, 365, 366), (397, 396, 364, 365), (395, 394, 362, 363), (394, 393, 361, 362), (393, 392, 360, 361), (392, 391, 359, 360), (391, 390, 358, 359), (390, 389, 357, 358), (416, 415, 383, 384), (402, 401, 369, 370), (388, 387, 355, 356), (401, 400, 368, 369), (414, 413, 381, 382), (387, 386, 354, 355), (400, 399, 367, 368), (431, 463, 462, 430), (430, 462, 461, 429), (433, 465, 464, 432), (432, 464, 463, 431), (435, 467, 466, 434), (436, 468, 467, 435), (437, 469, 468, 436), (438, 470, 469, 437), (439, 471, 470, 438), (440, 472, 471, 439), (441, 473, 472, 440), (442, 474, 473, 441), (443, 475, 474, 442), (444, 476, 475, 443), (445, 477, 476, 444), (446, 478, 477, 445), (447, 479, 478, 446), (448, 480, 479, 447), (481, 485, 487, 483), (486, 482, 484, 488), (484, 483, 487, 488), (482, 481, 483, 484), (486, 485, 481, 482), (488, 487, 485, 486), (685, 683, 490, 491), (683, 576, 489, 490), (496, 497, 493, 492), (413, 412, 380, 381), (503, 502, 498, 499), (418, 450, 449, 417), (429, 461, 460, 428), (497, 499, 495, 493), (498, 496, 492, 494), (493, 495, 494, 492), (499, 498, 494, 495), (511, 510, 506, 507), (502, 500, 496, 498), (505, 507, 503, 501), (501, 503, 499, 497), (509, 511, 507, 505), (507, 506, 502, 503), (500, 501, 497, 496), (504, 505, 501, 500), (603, 602, 510, 511), (506, 504, 500, 502), (510, 508, 504, 506), (577, 578, 509, 508), (410, 409, 377, 378), (409, 408, 376, 377), (508, 509, 505, 504), (656, 533, 532, 655), (655, 532, 531, 654), (658, 535, 534, 657), (602, 577, 508, 510), (657, 534, 533, 656), (649, 526, 525, 648), (645, 522, 521, 644), (642, 519, 518, 641), (639, 516, 515, 638), (636, 513, 512, 635), (515, 539, 538, 514), (518, 542, 541, 517), (521, 545, 544, 520), (524, 548, 547, 523), (527, 551, 550, 526), (530, 554, 553, 529), (533, 557, 556, 532), (602, 603, 563, 562), (603, 648, 560, 563), (704, 588, 587, 703), (701, 585, 584, 699), (695, 582, 581, 693), (689, 579, 578, 687), (683, 576, 575, 681), (677, 573, 572, 675), (671, 570, 569, 669), (665, 567, 566, 663), (567, 592, 591, 566), (570, 595, 594, 569), (573, 598, 597, 572), (576, 601, 600, 575), (579, 604, 603, 578), (582, 607, 606, 581), (585, 610, 609, 584), (650, 527, 526, 649), (588, 613, 612, 587), (648, 525, 524, 647), (643, 520, 519, 642), (651, 528, 527, 650), (586, 611, 610, 585), (583, 608, 607, 582), (580, 605, 604, 579), (577, 602, 601, 576), (574, 599, 598, 573), (571, 596, 595, 570), (568, 593, 592, 567), (663, 566, 565, 661), (669, 569, 568, 667), (675, 572, 571, 673), (681, 575, 574, 679), (687, 578, 577, 685), (693, 581, 580, 691), (699, 584, 583, 697), (703, 587, 586, 702), (648, 647, 561, 560), (534, 558, 557, 533), (531, 555, 554, 530), (528, 552, 551, 527), (525, 549, 548, 524), (522, 546, 545, 521), (519, 543, 542, 518), (516, 540, 539, 515), (513, 537, 536, 512), (638, 515, 514, 637), (641, 518, 517, 640), (644, 521, 520, 643), (647, 524, 523, 646), (653, 530, 529, 652), (564, 589, 613, 588), (532, 556, 555, 531), (679, 574, 573, 677), (584, 609, 608, 583), (520, 544, 543, 519), (702, 586, 585, 701), (572, 597, 596, 571), (640, 517, 516, 639), (535, 559, 558, 534), (673, 571, 570, 671), (587, 612, 611, 586), (523, 547, 546, 522), (697, 583, 582, 695), (575, 600, 599, 574), (637, 514, 513, 636), (647, 602, 562, 561), (667, 568, 567, 665), (654, 531, 530, 653), (652, 529, 528, 651), (526, 550, 549, 525), (691, 580, 579, 689), (578, 603, 511, 509), (514, 538, 537, 513), (566, 591, 590, 565), (646, 523, 522, 645), (529, 553, 552, 528), (685, 577, 576, 683), (581, 606, 605, 580), (517, 541, 540, 516), (705, 564, 588, 704), (569, 594, 593, 568), (599, 644, 643, 598), (607, 652, 651, 606), (542, 620, 619, 541), (555, 633, 632, 554), (606, 651, 650, 605), (541, 619, 618, 540), (554, 632, 631, 553), (605, 650, 649, 604), (540, 618, 617, 539), (553, 631, 630, 552), (604, 649, 648, 603), (539, 617, 616, 538), (552, 630, 629, 551), (556, 634, 633, 555), (538, 616, 615, 537), (551, 629, 628, 550), (537, 615, 614, 536), (550, 628, 627, 549), (589, 659, 658, 613), (549, 627, 626, 548), (613, 658, 657, 612), (548, 626, 625, 547), (612, 657, 656, 611), (547, 625, 624, 546), (611, 656, 655, 610), (546, 624, 623, 545), (610, 655, 654, 609), (545, 623, 622, 544), (609, 654, 653, 608), (544, 622, 621, 543), (608, 653, 652, 607), (543, 621, 620, 542), (634, 700, 698, 633), (633, 698, 696, 632), (620, 672, 670, 619), (598, 643, 642, 597), (602, 647, 646, 601), (621, 674, 672, 620), (597, 642, 641, 596), (622, 676, 674, 621), (596, 641, 640, 595), (623, 678, 676, 622), (595, 640, 639, 594), (624, 680, 678, 623), (594, 639, 638, 593), (625, 682, 680, 624), (593, 638, 637, 592), (626, 684, 682, 625), (592, 637, 636, 591), (627, 686, 684, 626), (591, 636, 635, 590), (628, 688, 686, 627), (615, 662, 660, 614), (629, 690, 688, 628), (616, 664, 662, 615), (630, 692, 690, 629), (617, 666, 664, 616), (601, 646, 645, 600), (631, 694, 692, 630), (618, 668, 666, 617), (600, 645, 644, 599), (632, 696, 694, 631), (619, 670, 668, 618), (141, 0, 705, 564), (564, 141, 589), (47, 658, 535, 559, 146, 170), (680, 682, 747, 746), (147, 146, 728, 729), (556, 557, 733, 732), (688, 690, 751, 750), (9, 7, 707, 708), (27, 25, 716, 717), (662, 664, 738, 737), (45, 43, 725, 726), (664, 666, 739, 738), (148, 147, 729, 730), (698, 700, 756, 755), (149, 148, 730, 731), (19, 17, 712, 713), (37, 35, 721, 722), (682, 684, 748, 747), (690, 692, 752, 751), (11, 9, 708, 709), (666, 668, 740, 739), (29, 27, 717, 718), (668, 670, 741, 740), (674, 676, 744, 743), (21, 19, 713, 714), (39, 37, 722, 723), (71, 149, 731, 727), (692, 694, 753, 752), (13, 11, 709, 710), (31, 29, 718, 719), (672, 674, 743, 742), (700, 634, 736, 756), (557, 558, 734, 733), (23, 21, 714, 715), (41, 39, 723, 724), (558, 559, 735, 734), (146, 559, 735, 728), (634, 556, 732, 736), (694, 696, 754, 753), (15, 13, 710, 711), (33, 31, 719, 720), (676, 678, 745, 744), (678, 680, 746, 745), (686, 688, 750, 749), (7, 5, 706, 707), (25, 23, 715, 716), (43, 41, 724, 725), (670, 672, 742, 741), (5, 71, 727, 706), (684, 686, 749, 748), (696, 698, 755, 754), (17, 15, 711, 712), (35, 33, 720, 721), (740, 741, 792, 791), (724, 723, 774, 775), (739, 740, 791, 790), (711, 710, 761, 762), (742, 743, 794, 793), (725, 724, 775, 776), (741, 742, 793, 792), (712, 711, 762, 763), (744, 745, 796, 795), (726, 725, 776, 777), (743, 744, 795, 794), (713, 712, 763, 764), (746, 747, 798, 797), (706, 727, 778, 757), (745, 746, 797, 796), (714, 713, 764, 765), (756, 736, 787, 807), (727, 731, 782, 778), (737, 738, 789, 788), (715, 714, 765, 766), (749, 750, 801, 800), (729, 728, 779, 780), (728, 735, 786, 779), (716, 715, 766, 767), (750, 751, 802, 801), (730, 729, 780, 781), (717, 716, 767, 768), (751, 752, 803, 802), (731, 730, 781, 782), (718, 717, 768, 769), (752, 753, 804, 803), (733, 734, 785, 784), (719, 718, 769, 770), (753, 754, 805, 804), (734, 735, 786, 785), (720, 719, 770, 771), (754, 755, 806, 805), (707, 706, 757, 758), (732, 733, 784, 783), (721, 720, 771, 772), (755, 756, 807, 806), (708, 707, 758, 759), (736, 732, 783, 787), (722, 721, 772, 773), (748, 749, 800, 799), (709, 708, 759, 760), (738, 739, 790, 789), (723, 722, 773, 774), (747, 748, 799, 798), (710, 709, 760, 761), (705, 0, 808, 811), (705, 704, 810, 811), (0, 1, 809, 808), (662, 737, 726, 45)])
me_cylinder.polygons.foreach_set('use_smooth', [True] * 617)
me_cylinder.use_remesh_preserve_volume = False
me_cylinder.use_remesh_preserve_attributes = False
me_cylinder.use_mirror_vertex_groups = False
me_cylinder.update()

# ---- objects
ob_wingtops = bpy.data.objects.new('wingtops', me_cylinder_002)
ob_out = bpy.data.objects.new('out', me_cylinder_001)
ob_glass = bpy.data.objects.new('glass', me_sphere_002)
ob_front = bpy.data.objects.new('front', me_sphere)
ob_body = bpy.data.objects.new('body', me_cylinder)

# ---- transforms, parenting, visibility, modifiers, constraints
ob_wingtops.location = (0.0, 0.0, 0.0)
ob_wingtops.rotation_euler = (1.571, 0.0, 0.0)
ob_wingtops.scale = (1.712, 0.6583, 3.687)
ob_wingtops.lineart.crease_threshold = 0.0
ob_out.location = (0.0, 0.0, 0.0)
ob_out.rotation_euler = (1.571, 0.0, 0.0)
ob_out.scale = (1.712, 0.6583, 3.687)
ob_out.lineart.crease_threshold = 0.0
ob_glass.location = (0.0, -3.541, 0.1446)
ob_glass.scale = (0.5394, 1.21, 1.0)
ob_glass.lineart.crease_threshold = 0.0
ob_front.location = (0.0, -1.551, 0.1925)
ob_front.rotation_euler = (1.571, -0.0, 0.0)
ob_front.scale = (0.8086, 0.8086, 4.133)
ob_front.lineart.crease_threshold = 0.0
ob_body.location = (0.0, 0.0, 0.0)
ob_body.rotation_euler = (1.571, 0.0, 0.0)
ob_body.scale = (1.712, 0.6583, 3.687)
ob_body.lineart.crease_threshold = 0.0

# ---- collection membership
col_collection_1.objects.link(ob_wingtops)
col_collection_1.objects.link(ob_out)
col_collection_1.objects.link(ob_glass)
col_collection_1.objects.link(ob_front)
col_collection_1.objects.link(ob_body)

# ---- scene / render settings (as saved in the file)
scene.frame_start = 1; scene.frame_end = 250; scene.frame_set(1)
scene.render.engine = 'BLENDER_EEVEE_NEXT'
scene.render.resolution_percentage = 50
scene.render.dither_intensity = 0.0
scene.cycles.use_denoising = False
scene.cycles.samples = 128
scene.cycles.sampling_pattern = 'TABULATED_SOBOL'
scene.cycles.light_sampling_threshold = 0.0
scene.cycles.use_adaptive_sampling = False
scene.cycles.use_light_tree = False
scene.cycles.blur_glossy = 0.0
scene.cycles.sample_clamp_indirect = 0.0
scene.view_settings.view_transform = 'Standard'
bpy.context.view_layer.update()

# ---- added for rendering (the .blend has no active camera and no usable light): camera, sun
cam_auto = bpy.data.cameras.new('AutoCamera')
cam_auto.lens = 50.0
cam_auto.sensor_width = 36.0
cam_auto.clip_end = 1000.0
ob_auto_camera = bpy.data.objects.new('AutoCamera', cam_auto)
scene.collection.objects.link(ob_auto_camera)
ob_auto_camera.location = (14.4537, -18.1358, 12.3664)
ob_auto_camera.rotation_euler = (1.09748, -7.21219e-08, 0.694738)
scene.camera = ob_auto_camera
light_auto_sun = bpy.data.lights.new('AutoSun', 'SUN')
light_auto_sun.energy = 3.0
light_auto_sun.angle = 0.0523599
ob_auto_sun = bpy.data.objects.new('AutoSun', light_auto_sun)
scene.collection.objects.link(ob_auto_sun)
ob_auto_sun.rotation_euler = (0.872665, 0.174533, 0.523599)
bpy.context.view_layer.update()
